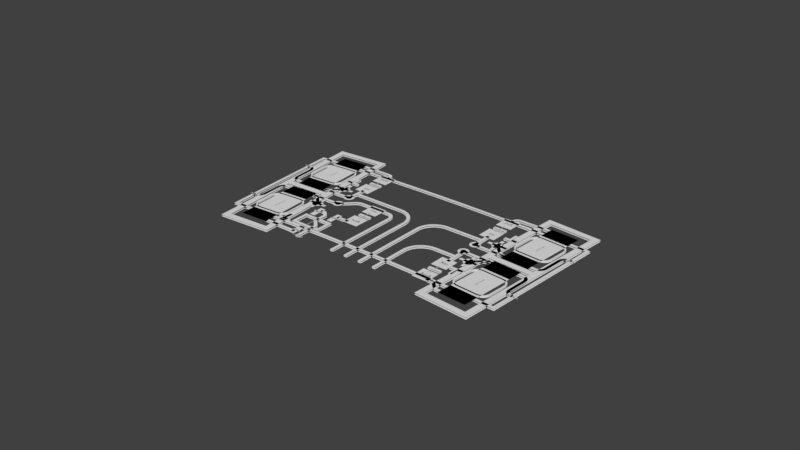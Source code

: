 # Source: config_uc.blend  (saved by Blender 2.91.10; exported with 4.5.12 LTS)
import bpy
from mathutils import Matrix  # noqa: F401  (used for matrix-valued properties, if any)

bpy.ops.wm.read_factory_settings(use_empty=True)
scene = bpy.context.scene
scene.name = 'Scene'

# ---- collections
col_top = bpy.data.collections.new('Top'); scene.collection.children.link(col_top)
col_gto = bpy.data.collections.new('GTO'); col_top.children.link(col_gto)
col_gts = bpy.data.collections.new('GTS'); col_top.children.link(col_gts)
col_gtl = bpy.data.collections.new('GTL'); col_top.children.link(col_gtl)
col_ctop = bpy.data.collections.new('Ctop'); col_top.children.link(col_ctop)
col_bottom = bpy.data.collections.new('Bottom'); scene.collection.children.link(col_bottom)
col_gbl = bpy.data.collections.new('GBL'); col_bottom.children.link(col_gbl)
col_gbs = bpy.data.collections.new('GBS'); col_bottom.children.link(col_gbs)
col_gbo = bpy.data.collections.new('GBO'); col_bottom.children.link(col_gbo)
col_cbottom = bpy.data.collections.new('Cbottom'); col_bottom.children.link(col_cbottom)
col_multi = bpy.data.collections.new('Multi'); scene.collection.children.link(col_multi)
col_mill = bpy.data.collections.new('Mill'); col_multi.children.link(col_mill)
col_drill = bpy.data.collections.new('Drill'); col_multi.children.link(col_drill)
col_g1 = bpy.data.collections.new('G1'); col_multi.children.link(col_g1)
col_g2 = bpy.data.collections.new('G2'); col_multi.children.link(col_g2)
col_lightbarrier = bpy.data.collections.new('LightBarrier'); col_multi.children.link(col_lightbarrier)
col_notes = bpy.data.collections.new('Notes'); scene.collection.children.link(col_notes)

# ---- world
world_world = bpy.data.worlds.new('World'); scene.world = world_world
world_world.color = (0.05088, 0.05088, 0.05088)
world_world.use_sun_shadow = False
world_world.sun_shadow_jitter_overblur = 0.0
world_world.cycles.sampling_method = 'MANUAL'

# ---- meshes
me_plane_006 = bpy.data.meshes.new('Plane.006')
me_plane_006.from_pydata([(-0.7688, -4.002, 0.0), (-0.7688, -4.002, -0.1), (-0.8124, 3.998, 0.0), (-0.8124, 3.998, -0.1), (-1.538, -4.008, 0.0), (-1.538, -4.008, -0.1), (-1.625, 3.991, 0.0), (-1.625, 3.991, -0.1), (-2.306, -4.019, 0.0), (-2.306, -4.019, -0.1), (-2.437, 3.98, 0.0), (-2.437, 3.98, -0.1), (-3.075, -4.034, 0.0), (-3.075, -4.034, -0.1), (-3.249, 3.965, 0.0), (-3.249, 3.965, -0.1), (-3.843, -4.052, 0.0), (-3.843, -4.052, -0.1), (-4.061, 3.945, 0.0), (-4.061, 3.945, -0.1), (-4.612, -4.075, 0.0), (-4.612, -4.075, -0.1), (-4.873, 3.92, 0.0), (-4.873, 3.92, -0.1), (-5.38, -4.103, 0.0), (-5.38, -4.103, -0.1), (-5.685, 3.892, 0.0), (-5.685, 3.892, -0.1), (-6.148, -4.134, 0.0), (-6.148, -4.134, -0.1), (-6.497, 3.858, 0.0), (-6.497, 3.858, -0.1), (-6.916, -4.17, 0.0), (-6.916, -4.17, -0.1), (-7.309, 3.821, 0.0), (-7.309, 3.821, -0.1), (-7.684, -4.209, 0.0), (-7.684, -4.209, -0.1), (-8.12, 3.779, 0.0), (-8.12, 3.779, -0.1), (-8.451, -4.253, 0.0), (-8.451, -4.253, -0.1), (-8.931, 3.732, 0.0), (-8.931, 3.732, -0.1), (-9.219, -4.302, 0.0), (-9.219, -4.302, -0.1), (-9.742, 3.681, 0.0), (-9.742, 3.681, -0.1), (0.0, -4.0, 0.0), (0.0, -4.0, -0.1), (0.0, 4.0, 0.0), (0.0, 4.0, -0.1), (0.7688, -4.002, 0.0), (0.7688, -4.002, -0.1), (0.8124, 3.998, 0.0), (0.8124, 3.998, -0.1), (1.538, -4.008, 0.0), (1.538, -4.008, -0.1), (1.625, 3.991, 0.0), (1.625, 3.991, -0.1), (2.306, -4.019, 0.0), (2.306, -4.019, -0.1), (2.437, 3.98, 0.0), (2.437, 3.98, -0.1), (3.075, -4.034, 0.0), (3.075, -4.034, -0.1), (3.249, 3.965, 0.0), (3.249, 3.965, -0.1), (3.843, -4.052, 0.0), (3.843, -4.052, -0.1), (4.061, 3.945, 0.0), (4.061, 3.945, -0.1), (4.612, -4.075, 0.0), (4.612, -4.075, -0.1), (4.873, 3.92, 0.0), (4.873, 3.92, -0.1), (5.38, -4.103, 0.0), (5.38, -4.103, -0.1), (5.685, 3.892, 0.0), (5.685, 3.892, -0.1), (6.148, -4.134, 0.0), (6.148, -4.134, -0.1), (6.497, 3.858, 0.0), (6.497, 3.858, -0.1), (6.916, -4.17, 0.0), (6.916, -4.17, -0.1), (7.309, 3.821, 0.0), (7.309, 3.821, -0.1), (7.684, -4.209, 0.0), (7.684, -4.209, -0.1), (8.12, 3.779, 0.0), (8.12, 3.779, -0.1), (8.451, -4.253, 0.0), (8.451, -4.253, -0.1), (8.931, 3.732, 0.0), (8.931, 3.732, -0.1), (9.219, -4.302, 0.0), (9.219, -4.302, -0.1), (9.742, 3.681, 0.0), (9.742, 3.681, -0.1)], [], [(51, 50, 2, 3), (49, 48, 0, 1), (3, 2, 6, 7), (1, 0, 4, 5), (7, 6, 10, 11), (5, 4, 8, 9), (11, 10, 14, 15), (9, 8, 12, 13), (15, 14, 18, 19), (13, 12, 16, 17), (19, 18, 22, 23), (17, 16, 20, 21), (23, 22, 26, 27), (21, 20, 24, 25), (27, 26, 30, 31), (25, 24, 28, 29), (31, 30, 34, 35), (29, 28, 32, 33), (35, 34, 38, 39), (33, 32, 36, 37), (39, 38, 42, 43), (37, 36, 40, 41), (43, 42, 46, 47), (41, 40, 44, 45), (44, 46, 47, 45), (51, 50, 54, 55), (49, 48, 52, 53), (55, 54, 58, 59), (53, 52, 56, 57), (59, 58, 62, 63), (57, 56, 60, 61), (63, 62, 66, 67), (61, 60, 64, 65), (67, 66, 70, 71), (65, 64, 68, 69), (71, 70, 74, 75), (69, 68, 72, 73), (75, 74, 78, 79), (73, 72, 76, 77), (79, 78, 82, 83), (77, 76, 80, 81), (83, 82, 86, 87), (81, 80, 84, 85), (87, 86, 90, 91), (85, 84, 88, 89), (91, 90, 94, 95), (89, 88, 92, 93), (95, 94, 98, 99), (93, 92, 96, 97), (96, 98, 99, 97)])
_uv = me_plane_006.uv_layers.new(name='UVMap')
_uv.uv.foreach_set('vector', [0.0, 0.0, 0.0, 0.0, 0.0, 0.0, 0.0, 0.0, 0.0, 0.0, 0.0, 0.0, 0.0, 0.0, 0.0, 0.0, 0.0, 0.0, 0.0, 0.0, 0.0, 0.0, 0.0, 0.0, 0.0, 0.0, 0.0, 0.0, 0.0, 0.0, 0.0, 0.0, 0.0, 0.0, 0.0, 0.0, 0.0, 0.0, 0.0, 0.0, 0.0, 0.0, 0.0, 0.0, 0.0, 0.0, 0.0, 0.0, 0.0, 0.0, 0.0, 0.0, 0.0, 0.0, 0.0, 0.0, 0.0, 0.0, 0.0, 0.0, 0.0, 0.0, 0.0, 0.0, 0.0, 0.0, 0.0, 0.0, 0.0, 0.0, 0.0, 0.0, 0.0, 0.0, 0.0, 0.0, 0.0, 0.0, 0.0, 0.0, 0.0, 0.0, 0.0, 0.0, 0.0, 0.0, 0.0, 0.0, 0.0, 0.0, 0.0, 0.0, 0.0, 0.0, 0.0, 0.0, 0.0, 0.0, 0.0, 0.0, 0.0, 0.0, 0.0, 0.0, 0.0, 0.0, 0.0, 0.0, 0.0, 0.0, 0.0, 0.0, 0.0, 0.0, 0.0, 0.0, 0.0, 0.0, 0.0, 0.0, 0.0, 0.0, 0.0, 0.0, 0.0, 0.0, 0.0, 0.0, 0.0, 0.0, 0.0, 0.0, 0.0, 0.0, 0.0, 0.0, 0.0, 0.0, 0.0, 0.0, 0.0, 0.0, 0.0, 0.0, 0.0, 0.0, 0.0, 0.0, 0.0, 0.0, 0.0, 0.0, 0.0, 0.0, 0.0, 0.0, 0.0, 0.0, 0.0, 0.0, 0.0, 0.0, 0.0, 0.0, 0.0, 0.0, 0.0, 0.0, 0.0, 0.0, 0.0, 0.0, 0.0, 0.0, 0.0, 0.0, 0.0, 0.0, 0.0, 0.0, 0.0, 0.0, 0.0, 0.0, 0.0, 0.0, 0.0, 0.0, 0.0, 0.0, 0.0, 0.0, 0.0, 0.0, 0.0, 0.0, 0.0, 0.0, 0.0, 0.0, 0.0, 0.0, 0.0, 0.0, 0.0, 0.0, 0.0, 0.0, 0.0, 0.0, 0.0, 0.0, 0.0, 0.0, 0.0, 0.0, 0.0, 0.0, 0.0, 0.0, 0.0, 0.0, 0.0, 0.0, 0.0, 0.0, 0.0, 0.0, 0.0, 0.0, 0.0, 0.0, 0.0, 0.0, 0.0, 0.0, 0.0, 0.0, 0.0, 0.0, 0.0, 0.0, 0.0, 0.0, 0.0, 0.0, 0.0, 0.0, 0.0, 0.0, 0.0, 0.0, 0.0, 0.0, 0.0, 0.0, 0.0, 0.0, 0.0, 0.0, 0.0, 0.0, 0.0, 0.0, 0.0, 0.0, 0.0, 0.0, 0.0, 0.0, 0.0, 0.0, 0.0, 0.0, 0.0, 0.0, 0.0, 0.0, 0.0, 0.0, 0.0, 0.0, 0.0, 0.0, 0.0, 0.0, 0.0, 0.0, 0.0, 0.0, 0.0, 0.0, 0.0, 0.0, 0.0, 0.0, 0.0, 0.0, 0.0, 0.0, 0.0, 0.0, 0.0, 0.0, 0.0, 0.0, 0.0, 0.0, 0.0, 0.0, 0.0, 0.0, 0.0, 0.0, 0.0, 0.0, 0.0, 0.0, 0.0, 0.0, 0.0, 0.0, 0.0, 0.0, 0.0, 0.0, 0.0, 0.0, 0.0, 0.0, 0.0, 0.0, 0.0, 0.0, 0.0, 0.0, 0.0, 0.0, 0.0, 0.0, 0.0, 0.0, 0.0, 0.0, 0.0, 0.0, 0.0, 0.0, 0.0, 0.0, 0.0, 0.0, 0.0, 0.0, 0.0, 0.0, 0.0, 0.0, 0.0, 0.0, 0.0, 0.0, 0.0, 0.0, 0.0, 0.0, 0.0, 0.0, 0.0, 0.0, 0.0, 0.0, 0.0, 0.0, 0.0, 0.0, 0.0, 0.0, 0.0, 0.0, 0.0, 0.0, 0.0, 0.0, 0.0, 0.0, 0.0, 0.0, 0.0, 0.0, 0.0, 0.0, 0.0, 0.0, 0.0, 0.0, 0.0, 0.0, 0.0, 0.0])
me_plane_006.use_remesh_fix_poles = True
me_plane_006.use_remesh_preserve_attributes = False
me_plane_006.use_mirror_vertex_groups = False
me_plane_006.update()
me_plane_004 = bpy.data.meshes.new('Plane.004')
me_plane_004.from_pydata([(-9.547, 2.191, 0.0), (-9.547, 2.191, -0.1), (-9.443, 2.184, 0.0), (-9.443, 2.184, -0.1), (-9.344, 2.151, 0.0), (-9.344, 2.151, -0.1), (-9.257, 2.094, 0.0), (-9.257, 2.094, -0.1), (-9.188, 2.015, 0.0), (-9.188, 2.015, -0.1), (-9.141, 1.922, 0.0), (-9.141, 1.922, -0.1), (-9.12, 1.82, 0.0), (-9.12, 1.82, -0.1), (-9.647, 2.184, 0.0), (-9.647, 2.184, -0.1), (-9.22, -2.798, 0.0), (-9.22, -2.798, -0.1), (-9.118, -2.777, 0.0), (-9.118, -2.777, -0.1), (-9.024, -2.731, 0.0), (-9.024, -2.731, -0.1), (-8.946, -2.662, 0.0), (-8.946, -2.662, -0.1), (-8.888, -2.575, 0.0), (-8.888, -2.575, -0.1), (-8.855, -2.476, 0.0), (-8.855, -2.476, -0.1), (-8.849, -2.371, 0.0), (-8.849, -2.371, -0.1), (-9.32, -2.805, 0.0), (-9.32, -2.805, -0.1), (-8.612, 0.2437, 0.0), (-8.612, 0.2437, -0.1), (-8.716, 0.25, 0.0), (-8.716, 0.25, -0.1), (-8.815, 0.2832, 0.0), (-8.815, 0.2832, -0.1), (-8.902, 0.3408, 0.0), (-8.902, 0.3408, -0.1), (-8.971, 0.419, 0.0), (-8.971, 0.419, -0.1), (-9.018, 0.5124, 0.0), (-9.018, 0.5124, -0.1), (-9.039, 0.6148, 0.0), (-9.039, 0.6148, -0.1), (-8.92, -1.18, 0.0), (-8.92, -1.18, -0.1), (-8.914, -1.076, 0.0), (-8.914, -1.076, -0.1), (-8.881, -0.9766, 0.0), (-8.881, -0.9766, -0.1), (-8.823, -0.8895, 0.0), (-8.823, -0.8895, -0.1), (-8.745, -0.8203, 0.0), (-8.745, -0.8203, -0.1), (-8.651, -0.7737, 0.0), (-8.651, -0.7737, -0.1), (-8.549, -0.7529, 0.0), (-8.549, -0.7529, -0.1), (-7.344, 0.3133, 0.0), (-7.344, 0.3133, -0.1), (-7.29, -0.6838, 0.0), (-7.29, -0.6838, -0.1), (-6.076, 0.3718, 0.0), (-6.076, 0.3718, -0.1), (-6.03, -0.6257, 0.0), (-6.03, -0.6257, -0.1), (-4.6, 0.42, 0.0), (-4.6, 0.42, -0.1), (-4.6, -0.57, 0.0), (-4.6, -0.57, -0.1), (9.547, 2.191, 0.0), (9.547, 2.191, -0.1), (9.443, 2.184, 0.0), (9.443, 2.184, -0.1), (9.344, 2.151, 0.0), (9.344, 2.151, -0.1), (9.257, 2.094, 0.0), (9.257, 2.094, -0.1), (9.188, 2.015, 0.0), (9.188, 2.015, -0.1), (9.141, 1.922, 0.0), (9.141, 1.922, -0.1), (9.12, 1.82, 0.0), (9.12, 1.82, -0.1), (9.647, 2.184, 0.0), (9.647, 2.184, -0.1), (9.22, -2.798, 0.0), (9.22, -2.798, -0.1), (9.118, -2.777, 0.0), (9.118, -2.777, -0.1), (9.024, -2.731, 0.0), (9.024, -2.731, -0.1), (8.946, -2.662, 0.0), (8.946, -2.662, -0.1), (8.888, -2.575, 0.0), (8.888, -2.575, -0.1), (8.855, -2.476, 0.0), (8.855, -2.476, -0.1), (8.849, -2.371, 0.0), (8.849, -2.371, -0.1), (9.32, -2.805, 0.0), (9.32, -2.805, -0.1), (8.612, 0.2437, 0.0), (8.612, 0.2437, -0.1), (8.716, 0.25, 0.0), (8.716, 0.25, -0.1), (8.815, 0.2832, 0.0), (8.815, 0.2832, -0.1), (8.902, 0.3408, 0.0), (8.902, 0.3408, -0.1), (8.971, 0.419, 0.0), (8.971, 0.419, -0.1), (9.018, 0.5124, 0.0), (9.018, 0.5124, -0.1), (9.039, 0.6148, 0.0), (9.039, 0.6148, -0.1), (8.92, -1.18, 0.0), (8.92, -1.18, -0.1), (8.914, -1.076, 0.0), (8.914, -1.076, -0.1), (8.881, -0.9766, 0.0), (8.881, -0.9766, -0.1), (8.823, -0.8895, 0.0), (8.823, -0.8895, -0.1), (8.745, -0.8203, 0.0), (8.745, -0.8203, -0.1), (8.651, -0.7737, 0.0), (8.651, -0.7737, -0.1), (8.549, -0.7529, 0.0), (8.549, -0.7529, -0.1), (7.344, 0.3133, 0.0), (7.344, 0.3133, -0.1), (7.29, -0.6838, 0.0), (7.29, -0.6838, -0.1), (6.076, 0.3718, 0.0), (6.076, 0.3718, -0.1), (6.03, -0.6257, 0.0), (6.03, -0.6257, -0.1), (4.6, 0.42, 0.0), (4.6, 0.42, -0.1), (4.6, -0.57, 0.0), (4.6, -0.57, -0.1)], [], [(0, 1, 3, 2), (2, 3, 5, 4), (4, 5, 7, 6), (6, 7, 9, 8), (8, 9, 11, 10), (10, 11, 13, 12), (1, 0, 14, 15), (13, 45, 44, 12), (16, 17, 19, 18), (18, 19, 21, 20), (20, 21, 23, 22), (22, 23, 25, 24), (24, 25, 27, 26), (26, 27, 29, 28), (17, 16, 30, 31), (29, 47, 46, 28), (32, 33, 35, 34), (34, 35, 37, 36), (36, 37, 39, 38), (38, 39, 41, 40), (40, 41, 43, 42), (42, 43, 45, 44), (46, 47, 49, 48), (48, 49, 51, 50), (50, 51, 53, 52), (52, 53, 55, 54), (54, 55, 57, 56), (56, 57, 59, 58), (58, 59, 63, 62), (33, 32, 60, 61), (62, 63, 67, 66), (61, 60, 64, 65), (66, 67, 71, 70), (65, 64, 68, 69), (72, 73, 75, 74), (74, 75, 77, 76), (76, 77, 79, 78), (78, 79, 81, 80), (80, 81, 83, 82), (82, 83, 85, 84), (73, 72, 86, 87), (85, 117, 116, 84), (88, 89, 91, 90), (90, 91, 93, 92), (92, 93, 95, 94), (94, 95, 97, 96), (96, 97, 99, 98), (98, 99, 101, 100), (89, 88, 102, 103), (101, 119, 118, 100), (104, 105, 107, 106), (106, 107, 109, 108), (108, 109, 111, 110), (110, 111, 113, 112), (112, 113, 115, 114), (114, 115, 117, 116), (118, 119, 121, 120), (120, 121, 123, 122), (122, 123, 125, 124), (124, 125, 127, 126), (126, 127, 129, 128), (128, 129, 131, 130), (130, 131, 135, 134), (105, 104, 132, 133), (134, 135, 139, 138), (133, 132, 136, 137), (138, 139, 143, 142), (137, 136, 140, 141)])
_uv = me_plane_004.uv_layers.new(name='UVMap')
_uv.uv.foreach_set('vector', [0.0, 0.0, 0.0, 0.0, 0.0, 0.0, 0.0, 0.0, 0.0, 0.0, 0.0, 0.0, 0.0, 0.0, 0.0, 0.0, 0.0, 0.0, 0.0, 0.0, 0.0, 0.0, 0.0, 0.0, 0.0, 0.0, 0.0, 0.0, 0.0, 0.0, 0.0, 0.0, 0.0, 0.0, 0.0, 0.0, 0.0, 0.0, 0.0, 0.0, 0.0, 0.0, 0.0, 0.0, 0.0, 0.0, 0.0, 0.0, 0.0, 0.0, 0.0, 0.0, 0.0, 0.0, 0.0, 0.0, 0.0, 0.0, 0.0, 0.0, 0.0, 0.0, 0.0, 0.0, 0.0, 0.0, 0.0, 0.0, 0.0, 0.0, 0.0, 0.0, 0.0, 0.0, 0.0, 0.0, 0.0, 0.0, 0.0, 0.0, 0.0, 0.0, 0.0, 0.0, 0.0, 0.0, 0.0, 0.0, 0.0, 0.0, 0.0, 0.0, 0.0, 0.0, 0.0, 0.0, 0.0, 0.0, 0.0, 0.0, 0.0, 0.0, 0.0, 0.0, 0.0, 0.0, 0.0, 0.0, 0.0, 0.0, 0.0, 0.0, 0.0, 0.0, 0.0, 0.0, 0.0, 0.0, 0.0, 0.0, 0.0, 0.0, 0.0, 0.0, 0.0, 0.0, 0.0, 0.0, 0.0, 0.0, 0.0, 0.0, 0.0, 0.0, 0.0, 0.0, 0.0, 0.0, 0.0, 0.0, 0.0, 0.0, 0.0, 0.0, 0.0, 0.0, 0.0, 0.0, 0.0, 0.0, 0.0, 0.0, 0.0, 0.0, 0.0, 0.0, 0.0, 0.0, 0.0, 0.0, 0.0, 0.0, 0.0, 0.0, 0.0, 0.0, 0.0, 0.0, 0.0, 0.0, 0.0, 0.0, 0.0, 0.0, 0.0, 0.0, 0.0, 0.0, 0.0, 0.0, 0.0, 0.0, 0.0, 0.0, 0.0, 0.0, 0.0, 0.0, 0.0, 0.0, 0.0, 0.0, 0.0, 0.0, 0.0, 0.0, 0.0, 0.0, 0.0, 0.0, 0.0, 0.0, 0.0, 0.0, 0.0, 0.0, 0.0, 0.0, 0.0, 0.0, 0.0, 0.0, 0.0, 0.0, 0.0, 0.0, 0.0, 0.0, 0.0, 0.0, 0.0, 0.0, 0.0, 0.0, 0.0, 0.0, 0.0, 0.0, 0.0, 0.0, 0.0, 0.0, 0.0, 0.0, 0.0, 0.0, 0.0, 0.0, 0.0, 0.0, 0.0, 0.0, 0.0, 0.0, 0.0, 0.0, 0.0, 0.0, 0.0, 0.0, 0.0, 0.0, 0.0, 0.0, 0.0, 0.0, 0.0, 0.0, 0.0, 0.0, 0.0, 0.0, 0.0, 0.0, 0.0, 0.0, 0.0, 0.0, 0.0, 0.0, 0.0, 0.0, 0.0, 0.0, 0.0, 0.0, 0.0, 0.0, 0.0, 0.0, 0.0, 0.0, 0.0, 0.0, 0.0, 0.0, 0.0, 0.0, 0.0, 0.0, 0.0, 0.0, 0.0, 0.0, 0.0, 0.0, 0.0, 0.0, 0.0, 0.0, 0.0, 0.0, 0.0, 0.0, 0.0, 0.0, 0.0, 0.0, 0.0, 0.0, 0.0, 0.0, 0.0, 0.0, 0.0, 0.0, 0.0, 0.0, 0.0, 0.0, 0.0, 0.0, 0.0, 0.0, 0.0, 0.0, 0.0, 0.0, 0.0, 0.0, 0.0, 0.0, 0.0, 0.0, 0.0, 0.0, 0.0, 0.0, 0.0, 0.0, 0.0, 0.0, 0.0, 0.0, 0.0, 0.0, 0.0, 0.0, 0.0, 0.0, 0.0, 0.0, 0.0, 0.0, 0.0, 0.0, 0.0, 0.0, 0.0, 0.0, 0.0, 0.0, 0.0, 0.0, 0.0, 0.0, 0.0, 0.0, 0.0, 0.0, 0.0, 0.0, 0.0, 0.0, 0.0, 0.0, 0.0, 0.0, 0.0, 0.0, 0.0, 0.0, 0.0, 0.0, 0.0, 0.0, 0.0, 0.0, 0.0, 0.0, 0.0, 0.0, 0.0, 0.0, 0.0, 0.0, 0.0, 0.0, 0.0, 0.0, 0.0, 0.0, 0.0, 0.0, 0.0, 0.0, 0.0, 0.0, 0.0, 0.0, 0.0, 0.0, 0.0, 0.0, 0.0, 0.0, 0.0, 0.0, 0.0, 0.0, 0.0, 0.0, 0.0, 0.0, 0.0, 0.0, 0.0, 0.0, 0.0, 0.0, 0.0, 0.0, 0.0, 0.0, 0.0, 0.0, 0.0, 0.0, 0.0, 0.0, 0.0, 0.0, 0.0, 0.0, 0.0, 0.0, 0.0, 0.0, 0.0, 0.0, 0.0, 0.0, 0.0, 0.0, 0.0, 0.0, 0.0, 0.0, 0.0, 0.0, 0.0, 0.0, 0.0, 0.0, 0.0, 0.0, 0.0, 0.0, 0.0, 0.0, 0.0, 0.0, 0.0, 0.0, 0.0, 0.0, 0.0, 0.0, 0.0, 0.0, 0.0, 0.0, 0.0, 0.0, 0.0, 0.0, 0.0, 0.0, 0.0, 0.0, 0.0, 0.0, 0.0, 0.0, 0.0, 0.0, 0.0, 0.0, 0.0, 0.0, 0.0, 0.0, 0.0, 0.0, 0.0, 0.0, 0.0, 0.0, 0.0, 0.0, 0.0, 0.0, 0.0, 0.0, 0.0, 0.0, 0.0, 0.0, 0.0, 0.0, 0.0, 0.0, 0.0, 0.0, 0.0, 0.0, 0.0, 0.0, 0.0, 0.0, 0.0, 0.0, 0.0, 0.0, 0.0, 0.0, 0.0, 0.0, 0.0, 0.0, 0.0, 0.0, 0.0, 0.0])
me_plane_004.use_remesh_fix_poles = True
me_plane_004.use_remesh_preserve_attributes = False
me_plane_004.use_mirror_vertex_groups = False
me_plane_004.update()
me_plane_010 = bpy.data.meshes.new('Plane.010')
me_plane_010.from_pydata([(-6.114, 0.6141, -0.1), (-6.114, 0.6141, 0.0), (-5.5, -1.33, 0.0), (-5.5, -1.33, -0.1), (-6.7, -0.53, 0.0), (-6.7, -0.53, -0.1), (-4.6, 0.42, 0.0), (-4.6, 0.42, -0.1), (-4.6, 1.7, -0.1), (-4.6, 1.7, 0.0), (-4.6, 3.9, -0.1), (-4.6, 3.9, 0.0), (-4.1, -4.7, -0.1), (-4.1, -4.7, 0.0), (-6.4, -4.7, 0.0), (-6.4, -4.7, -0.1), (-4.7, -1.9, 0.0), (-4.7, -1.9, -0.1), (-4.1, -2.2, 0.0), (-4.1, -2.2, -0.1), (-4.4, -1.9, -0.1), (-4.4, -1.9, 0.0), (-4.1, -3.0, 0.0), (-4.1, -3.0, -0.1), (-3.6, -3.5, 0.0), (-3.6, -3.5, -0.1), (-3.6, -5.0, 0.0), (-3.6, -5.0, -0.1), (-3.4, -1.9, 0.0), (-3.4, -1.9, -0.1), (-2.6, -1.9, 0.0), (-2.6, -1.9, -0.1), (-3.45, 0.3, 0.0), (-3.45, 0.3, -0.1), (-1.5, 0.3, 0.0), (-1.5, 0.3, -0.1), (2.052, 1.091, -0.1), (2.052, 1.091, 0.0), (4.6, 1.1, -0.1), (4.6, 1.1, 0.0), (4.9, 4.4, 0.0), (4.9, 4.4, -0.1), (4.6, -2.0, 0.0), (4.6, -2.0, -0.1), (4.6, -0.6, -0.1), (4.6, -0.6, 0.0), (6.7, -0.53, -0.1), (6.7, -0.53, 0.0), (5.5, -1.33, -0.1), (5.5, -1.33, 0.0), (4.9, -4.2, 0.0), (4.9, -4.2, -0.1), (5.2, -4.2, 0.0), (5.2, -4.2, -0.1), (6.03, -4.7, -0.1), (6.03, -4.7, 0.0), (6.3, -4.7, -0.1), (6.3, -4.7, 0.0), (-1.0, -5.0, 0.0), (-1.0, -5.0, -0.1), (1.633e-05, -5.0, 0.0), (1.633e-05, -5.0, -0.1), (-1.2, 1.1, 0.0), (-1.2, 1.1, -0.1), (-4.6, 1.1, 0.0), (-4.6, 1.1, -0.1), (2.2, 1.1, -0.1), (2.2, 1.1, 0.0), (1.0, -5.0, -0.1), (1.0, -5.0, 0.0), (4.6, 1.7, 0.0), (4.6, 1.7, -0.1), (4.6, 0.42, -0.1), (4.6, 0.42, 0.0), (2.0, -5.0, 0.0), (2.0, -5.0, -0.1), (4.6, -1.3, 0.0), (4.6, -1.3, -0.1), (-1.402, 0.2904, 0.0), (-1.402, 0.2904, -0.1), (-1.309, 0.2619, 0.0), (-1.309, 0.2619, -0.1), (-1.222, 0.2157, 0.0), (-1.222, 0.2157, -0.1), (-1.146, 0.1535, 0.0), (-1.146, 0.1535, -0.1), (-1.084, 0.07777, 0.0), (-1.084, 0.07777, -0.1), (-1.038, -0.008675, 0.0), (-1.038, -0.008675, -0.1), (-1.01, -0.1025, 0.0), (-1.01, -0.1025, -0.1), (-1.0, -0.2, 0.0), (-1.0, -0.2, -0.1), (-1.052, 1.091, 0.0), (-1.052, 1.091, -0.1), (-0.9063, 1.063, 0.0), (-0.9063, 1.063, -0.1), (-0.7651, 1.018, 0.0), (-0.7651, 1.018, -0.1), (-0.6305, 0.9562, 0.0), (-0.6305, 0.9562, -0.1), (-0.5046, 0.8779, 0.0), (-0.5046, 0.8779, -0.1), (-0.3893, 0.7847, 0.0), (-0.3893, 0.7847, -0.1), (-0.2864, 0.678, 0.0), (-0.2864, 0.678, -0.1), (-0.1974, 0.5594, 0.0), (-0.1974, 0.5594, -0.1), (-0.1237, 0.4307, 0.0), (-0.1237, 0.4307, -0.1), (-0.06652, 0.294, 0.0), (-0.06652, 0.294, -0.1), (-0.02659, 0.1512, 0.0), (-0.02659, 0.1512, -0.1), (-0.004568, 0.004569, 0.0), (-0.004568, 0.004569, -0.1), (1.906, 1.063, 0.0), (1.906, 1.063, -0.1), (1.765, 1.018, 0.0), (1.765, 1.018, -0.1), (1.63, 0.9562, 0.0), (1.63, 0.9562, -0.1), (1.505, 0.8779, 0.0), (1.505, 0.8779, -0.1), (1.389, 0.7847, 0.0), (1.389, 0.7847, -0.1), (1.286, 0.678, 0.0), (1.286, 0.678, -0.1), (1.197, 0.5594, 0.0), (1.197, 0.5594, -0.1), (1.124, 0.4307, 0.0), (1.124, 0.4307, -0.1), (1.067, 0.294, 0.0), (1.067, 0.294, -0.1), (1.027, 0.1512, 0.0), (1.027, 0.1512, -0.1), (1.005, 0.004569, 0.0), (1.005, 0.004569, -0.1), (3.052, -1.309, -0.1), (3.052, -1.309, 0.0), (3.2, -1.3, -0.1), (3.2, -1.3, 0.0), (2.906, -1.336, 0.0), (2.906, -1.336, -0.1), (2.765, -1.382, 0.0), (2.765, -1.382, -0.1), (2.63, -1.444, 0.0), (2.63, -1.444, -0.1), (2.505, -1.522, 0.0), (2.505, -1.522, -0.1), (2.389, -1.615, 0.0), (2.389, -1.615, -0.1), (2.286, -1.722, 0.0), (2.286, -1.722, -0.1), (2.197, -1.841, 0.0), (2.197, -1.841, -0.1), (2.124, -1.969, 0.0), (2.124, -1.969, -0.1), (2.067, -2.106, 0.0), (2.067, -2.106, -0.1), (2.027, -2.249, 0.0), (2.027, -2.249, -0.1), (2.0, -2.4, 0.0), (2.0, -2.4, -0.1), (7.0, 4.4, -0.1), (7.0, 4.4, 0.0), (-3.529, 0.2949, 0.0), (-3.529, 0.2949, -0.1), (-3.606, 0.2796, 0.0), (-3.606, 0.2796, -0.1), (-3.68, 0.2543, 0.0), (-3.68, 0.2543, -0.1), (-3.75, 0.2196, 0.0), (-3.75, 0.2196, -0.1), (-3.816, 0.176, 0.0), (-3.816, 0.176, -0.1), (-3.875, 0.1243, 0.0), (-3.875, 0.1243, -0.1), (-4.6, -0.6, 0.0), (-4.6, -0.6, -0.1), (-6.185, 0.5502, -0.1), (-6.185, 0.5502, 0.0), (-6.261, 0.4935, -0.1), (-6.261, 0.4935, 0.0), (-6.343, 0.4446, -0.1), (-6.343, 0.4446, 0.0), (-6.429, 0.4039, -0.1), (-6.429, 0.4039, 0.0), (-6.518, 0.3718, -0.1), (-6.518, 0.3718, 0.0), (-6.611, 0.3487, -0.1), (-6.611, 0.3487, 0.0), (-6.705, 0.3347, -0.1), (-6.705, 0.3347, 0.0), (-5.6, 1.13, 0.0), (-5.6, 1.13, -0.1), (-6.605, -0.5347, 0.0), (-6.605, -0.5347, -0.1), (-6.511, -0.5487, 0.0), (-6.511, -0.5487, -0.1), (-6.418, -0.5718, 0.0), (-6.418, -0.5718, -0.1), (-6.329, -0.6039, 0.0), (-6.329, -0.6039, -0.1), (-6.243, -0.6446, 0.0), (-6.243, -0.6446, -0.1), (-6.161, -0.6935, 0.0), (-6.161, -0.6935, -0.1), (-6.085, -0.7502, 0.0), (-6.085, -0.7502, -0.1), (-6.014, -0.8141, 0.0), (-6.014, -0.8141, -0.1), (6.605, -0.5347, 0.0), (6.605, -0.5347, -0.1), (6.511, -0.5487, 0.0), (6.511, -0.5487, -0.1), (6.418, -0.5718, 0.0), (6.418, -0.5718, -0.1), (6.329, -0.6039, 0.0), (6.329, -0.6039, -0.1), (6.243, -0.6446, 0.0), (6.243, -0.6446, -0.1), (6.161, -0.6935, 0.0), (6.161, -0.6935, -0.1), (6.085, -0.7502, 0.0), (6.085, -0.7502, -0.1), (6.014, -0.8141, 0.0), (6.014, -0.8141, -0.1), (-4.6, 4.1, -0.1), (-4.6, 4.1, 0.0), (-4.61, 4.178, -0.1), (-4.61, 4.178, 0.0), (-4.64, 4.25, -0.1), (-4.64, 4.25, 0.0), (-4.688, 4.312, -0.1), (-4.688, 4.312, 0.0), (-4.75, 4.36, -0.1), (-4.75, 4.36, 0.0), (-4.822, 4.39, -0.1), (-4.822, 4.39, 0.0), (-7.0, 4.4, 0.0), (-7.0, 4.4, -0.1), (-4.9, 4.4, -0.1), (-4.9, 4.4, 0.0), (5.263, -4.205, 0.0), (5.263, -4.205, -0.1), (5.324, -4.22, 0.0), (5.324, -4.22, -0.1), (5.382, -4.244, 0.0), (5.382, -4.244, -0.1), (5.435, -4.276, 0.0), (5.435, -4.276, -0.1), (5.483, -4.317, 0.0), (5.483, -4.317, -0.1), (5.967, -4.695, 0.0), (5.967, -4.695, -0.1), (5.906, -4.68, 0.0), (5.906, -4.68, -0.1), (5.848, -4.656, 0.0), (5.848, -4.656, -0.1), (5.795, -4.624, 0.0), (5.795, -4.624, -0.1), (5.747, -4.583, 0.0), (5.747, -4.583, -0.1), (5.6, 1.13, -0.1), (5.6, 1.13, 0.0), (6.705, 0.3347, 0.0), (6.705, 0.3347, -0.1), (6.611, 0.3487, 0.0), (6.611, 0.3487, -0.1), (6.518, 0.3718, 0.0), (6.518, 0.3718, -0.1), (6.429, 0.4039, 0.0), (6.429, 0.4039, -0.1), (6.343, 0.4446, 0.0), (6.343, 0.4446, -0.1), (6.261, 0.4935, 0.0), (6.261, 0.4935, -0.1), (6.185, 0.5502, 0.0), (6.185, 0.5502, -0.1), (6.114, 0.6141, 0.0), (6.114, 0.6141, -0.1), (4.822, 4.39, 0.0), (4.822, 4.39, -0.1), (4.75, 4.36, 0.0), (4.75, 4.36, -0.1), (4.688, 4.312, 0.0), (4.688, 4.312, -0.1), (4.64, 4.25, 0.0), (4.64, 4.25, -0.1), (4.61, 4.178, 0.0), (4.61, 4.178, -0.1), (4.6, 4.1, 0.0), (4.6, 4.1, -0.1), (4.6, 3.9, 0.0), (4.6, 3.9, -0.1)], [], [(2, 3, 213, 212), (7, 6, 64, 65), (14, 15, 12, 13), (17, 16, 21, 20), (20, 21, 18, 19), (19, 18, 22, 23), (23, 22, 24, 25), (25, 24, 26, 27), (28, 29, 31, 30), (32, 33, 35, 34), (66, 67, 37, 36), (40, 41, 166, 167), (42, 43, 77, 76), (49, 48, 229, 228), (50, 51, 53, 52), (57, 56, 54, 55), (54, 55, 256, 257), (62, 63, 65, 64), (65, 64, 9, 8), (38, 39, 70, 71), (67, 66, 38, 39), (72, 73, 39, 38), (36, 37, 118, 119), (164, 74, 75, 165), (143, 142, 77, 76), (76, 77, 44, 45), (34, 35, 79, 78), (78, 79, 81, 80), (80, 81, 83, 82), (82, 83, 85, 84), (84, 85, 87, 86), (86, 87, 89, 88), (88, 89, 91, 90), (90, 91, 93, 92), (59, 58, 92, 93), (63, 62, 94, 95), (95, 94, 96, 97), (97, 96, 98, 99), (99, 98, 100, 101), (101, 100, 102, 103), (103, 102, 104, 105), (105, 104, 106, 107), (107, 106, 108, 109), (109, 108, 110, 111), (111, 110, 112, 113), (113, 112, 114, 115), (115, 114, 116, 117), (61, 117, 116, 60), (119, 118, 120, 121), (121, 120, 122, 123), (123, 122, 124, 125), (125, 124, 126, 127), (127, 126, 128, 129), (129, 128, 130, 131), (131, 130, 132, 133), (133, 132, 134, 135), (135, 134, 136, 137), (137, 136, 138, 139), (68, 139, 138, 69), (142, 143, 141, 140), (140, 141, 144, 145), (145, 144, 146, 147), (147, 146, 148, 149), (149, 148, 150, 151), (151, 150, 152, 153), (153, 152, 154, 155), (155, 154, 156, 157), (157, 156, 158, 159), (159, 158, 160, 161), (161, 160, 162, 163), (163, 162, 164, 165), (33, 32, 168, 169), (169, 168, 170, 171), (171, 170, 172, 173), (173, 172, 174, 175), (175, 174, 176, 177), (177, 176, 178, 179), (179, 178, 180, 181), (182, 183, 1, 0), (184, 185, 183, 182), (186, 187, 185, 184), (188, 189, 187, 186), (190, 191, 189, 188), (192, 193, 191, 190), (194, 195, 193, 192), (196, 197, 0, 1), (5, 4, 198, 199), (199, 198, 200, 201), (201, 200, 202, 203), (203, 202, 204, 205), (205, 204, 206, 207), (207, 206, 208, 209), (209, 208, 210, 211), (211, 210, 212, 213), (46, 47, 214, 215), (215, 214, 216, 217), (217, 216, 218, 219), (219, 218, 220, 221), (221, 220, 222, 223), (223, 222, 224, 225), (225, 224, 226, 227), (227, 226, 228, 229), (232, 233, 231, 230), (234, 235, 233, 232), (236, 237, 235, 234), (238, 239, 237, 236), (240, 241, 239, 238), (244, 245, 241, 240), (245, 244, 243, 242), (230, 231, 11, 10), (53, 52, 246, 247), (247, 246, 248, 249), (249, 248, 250, 251), (251, 250, 252, 253), (253, 252, 254, 255), (257, 256, 258, 259), (259, 258, 260, 261), (261, 260, 262, 263), (263, 262, 264, 265), (254, 264, 265, 255), (267, 266, 283, 282), (269, 268, 270, 271), (271, 270, 272, 273), (273, 272, 274, 275), (275, 274, 276, 277), (277, 276, 278, 279), (279, 278, 280, 281), (281, 280, 282, 283), (41, 40, 284, 285), (285, 284, 286, 287), (287, 286, 288, 289), (289, 288, 290, 291), (291, 290, 292, 293), (293, 292, 294, 295), (295, 294, 296, 297)])
_uv = me_plane_010.uv_layers.new(name='UVMap')
_uv.uv.foreach_set('vector', [0.0, 0.0, 0.0, 0.0, 0.0, 0.0, 0.0, 0.0, 0.0, 0.0, 0.0, 0.0, 0.0, 0.0, 0.0, 0.0, 0.0, 0.0, 0.0, 0.0, 0.0, 0.0, 0.0, 0.0, 0.0, 0.0, 0.0, 0.0, 0.0, 0.0, 0.0, 0.0, 0.0, 0.0, 0.0, 0.0, 0.0, 0.0, 0.0, 0.0, 0.0, 0.0, 0.0, 0.0, 0.0, 0.0, 0.0, 0.0, 0.0, 0.0, 0.0, 0.0, 0.0, 0.0, 0.0, 0.0, 0.0, 0.0, 0.0, 0.0, 0.0, 0.0, 0.0, 0.0, 0.0, 0.0, 0.0, 0.0, 0.0, 0.0, 0.0, 0.0, 0.0, 0.0, 0.0, 0.0, 0.0, 0.0, 0.0, 0.0, 0.0, 0.0, 0.0, 0.0, 0.0, 0.0, 0.0, 0.0, 0.0, 0.0, 0.0, 0.0, 0.0, 0.0, 0.0, 0.0, 0.0, 0.0, 0.0, 0.0, 0.0, 0.0, 0.0, 0.0, 0.0, 0.0, 0.0, 0.0, 0.0, 0.0, 0.0, 0.0, 0.0, 0.0, 0.0, 0.0, 0.0, 0.0, 0.0, 0.0, 0.0, 0.0, 0.0, 0.0, 0.0, 0.0, 0.0, 0.0, 0.0, 0.0, 0.0, 0.0, 0.0, 0.0, 0.0, 0.0, 0.0, 0.0, 0.0, 0.0, 0.0, 0.0, 0.0, 0.0, 0.0, 0.0, 0.0, 0.0, 0.0, 0.0, 0.0, 0.0, 0.0, 0.0, 0.0, 0.0, 0.0, 0.0, 0.0, 0.0, 0.0, 0.0, 0.0, 0.0, 0.0, 0.0, 0.0, 0.0, 0.0, 0.0, 0.0, 0.0, 0.0, 0.0, 0.0, 0.0, 0.0, 0.0, 0.0, 0.0, 0.0, 0.0, 0.0, 0.0, 0.0, 0.0, 0.0, 0.0, 0.0, 0.0, 0.0, 0.0, 0.0, 0.0, 0.0, 0.0, 0.0, 0.0, 0.0, 0.0, 0.0, 0.0, 0.0, 0.0, 0.0, 0.0, 0.0, 0.0, 0.0, 0.0, 0.0, 0.0, 0.0, 0.0, 0.0, 0.0, 0.0, 0.0, 0.0, 0.0, 0.0, 0.0, 0.0, 0.0, 0.0, 0.0, 0.0, 0.0, 0.0, 0.0, 0.0, 0.0, 0.0, 0.0, 0.0, 0.0, 0.0, 0.0, 0.0, 0.0, 0.0, 0.0, 0.0, 0.0, 0.0, 0.0, 0.0, 0.0, 0.0, 0.0, 0.0, 0.0, 0.0, 0.0, 0.0, 0.0, 0.0, 0.0, 0.0, 0.0, 0.0, 0.0, 0.0, 0.0, 0.0, 0.0, 0.0, 0.0, 0.0, 0.0, 0.0, 0.0, 0.0, 0.0, 0.0, 0.0, 0.0, 0.0, 0.0, 0.0, 0.0, 0.0, 0.0, 0.0, 0.0, 0.0, 0.0, 0.0, 0.0, 0.0, 0.0, 0.0, 0.0, 0.0, 0.0, 0.0, 0.0, 0.0, 0.0, 0.0, 0.0, 0.0, 0.0, 0.0, 0.0, 0.0, 0.0, 0.0, 0.0, 0.0, 0.0, 0.0, 0.0, 0.0, 0.0, 0.0, 0.0, 0.0, 0.0, 0.0, 0.0, 0.0, 0.0, 0.0, 0.0, 0.0, 0.0, 0.0, 0.0, 0.0, 0.0, 0.0, 0.0, 0.0, 0.0, 0.0, 0.0, 0.0, 0.0, 0.0, 0.0, 0.0, 0.0, 0.0, 0.0, 0.0, 0.0, 0.0, 0.0, 0.0, 0.0, 0.0, 0.0, 0.0, 0.0, 0.0, 0.0, 0.0, 0.0, 0.0, 0.0, 0.0, 0.0, 0.0, 0.0, 0.0, 0.0, 0.0, 0.0, 0.0, 0.0, 0.0, 0.0, 0.0, 0.0, 0.0, 0.0, 0.0, 0.0, 0.0, 0.0, 0.0, 0.0, 0.0, 0.0, 0.0, 0.0, 0.0, 0.0, 0.0, 0.0, 0.0, 0.0, 0.0, 0.0, 0.0, 0.0, 0.0, 0.0, 0.0, 0.0, 0.0, 0.0, 0.0, 0.0, 0.0, 0.0, 0.0, 0.0, 0.0, 0.0, 0.0, 0.0, 0.0, 0.0, 0.0, 0.0, 0.0, 0.0, 0.0, 0.0, 0.0, 0.0, 0.0, 0.0, 0.0, 0.0, 0.0, 0.0, 0.0, 0.0, 0.0, 0.0, 0.0, 0.0, 0.0, 0.0, 0.0, 0.0, 0.0, 0.0, 0.0, 0.0, 0.0, 0.0, 0.0, 0.0, 0.0, 0.0, 0.0, 0.0, 0.0, 0.0, 0.0, 0.0, 0.0, 0.0, 0.0, 0.0, 0.0, 0.0, 0.0, 0.0, 0.0, 0.0, 0.0, 0.0, 0.0, 0.0, 0.0, 0.0, 0.0, 0.0, 0.0, 0.0, 0.0, 0.0, 0.0, 0.0, 0.0, 0.0, 0.0, 0.0, 0.0, 0.0, 0.0, 0.0, 0.0, 0.0, 0.0, 0.0, 0.0, 0.0, 0.0, 0.0, 0.0, 0.0, 0.0, 0.0, 0.0, 0.0, 0.0, 0.0, 0.0, 0.0, 0.0, 0.0, 0.0, 0.0, 0.0, 0.0, 0.0, 0.0, 0.0, 0.0, 0.0, 0.0, 0.0, 0.0, 0.0, 0.0, 0.0, 0.0, 0.0, 0.0, 0.0, 0.0, 0.0, 0.0, 0.0, 0.0, 0.0, 0.0, 0.0, 0.0, 0.0, 0.0, 0.0, 0.0, 0.0, 0.0, 0.0, 0.0, 0.0, 0.0, 0.0, 0.0, 0.0, 0.0, 0.0, 0.0, 0.0, 0.0, 0.0, 0.0, 0.0, 0.0, 0.0, 0.0, 0.0, 0.0, 0.0, 0.0, 0.0, 0.0, 0.0, 0.0, 0.0, 0.0, 0.0, 0.0, 0.0, 0.0, 0.0, 0.0, 0.0, 0.0, 0.0, 0.0, 0.0, 0.0, 0.0, 0.0, 0.0, 0.0, 0.0, 0.0, 0.0, 0.0, 0.0, 0.0, 0.0, 0.0, 0.0, 0.0, 0.0, 0.0, 0.0, 0.0, 0.0, 0.0, 0.0, 0.0, 0.0, 0.0, 0.0, 0.0, 0.0, 0.0, 0.0, 0.0, 0.0, 0.0, 0.0, 0.0, 0.0, 0.0, 0.0, 0.0, 0.0, 0.0, 0.0, 0.0, 0.0, 0.0, 0.0, 0.0, 0.0, 0.0, 0.0, 0.0, 0.0, 0.0, 0.0, 0.0, 0.0, 0.0, 0.0, 0.0, 0.0, 0.0, 0.0, 0.0, 0.0, 0.0, 0.0, 0.0, 0.0, 0.0, 0.0, 0.0, 0.0, 0.0, 0.0, 0.0, 0.0, 0.0, 0.0, 0.0, 0.0, 0.0, 0.0, 0.0, 0.0, 0.0, 0.0, 0.0, 0.0, 0.0, 0.0, 0.0, 0.0, 0.0, 0.0, 0.0, 0.0, 0.0, 0.0, 0.0, 0.0, 0.0, 0.0, 0.0, 0.0, 0.0, 0.0, 0.0, 0.0, 0.0, 0.0, 0.0, 0.0, 0.0, 0.0, 0.0, 0.0, 0.0, 0.0, 0.0, 0.0, 0.0, 0.0, 0.0, 0.0, 0.0, 0.0, 0.0, 0.0, 0.0, 0.0, 0.0, 0.0, 0.0, 0.0, 0.0, 0.0, 0.0, 0.0, 0.0, 0.0, 0.0, 0.0, 0.0, 0.0, 0.0, 0.0, 0.0, 0.0, 0.0, 0.0, 0.0, 0.0, 0.0, 0.0, 0.0, 0.0, 0.0, 0.0, 0.0, 0.0, 0.0, 0.0, 0.0, 0.0, 0.0, 0.0, 0.0, 0.0, 0.0, 0.0, 0.0, 0.0, 0.0, 0.0, 0.0, 0.0, 0.0, 0.0, 0.0, 0.0, 0.0, 0.0, 0.0, 0.0, 0.0, 0.0, 0.0, 0.0, 0.0, 0.0, 0.0, 0.0, 0.0, 0.0, 0.0, 0.0, 0.0, 0.0, 0.0, 0.0, 0.0, 0.0, 0.0, 0.0, 0.0, 0.0, 0.0, 0.0, 0.0, 0.0, 0.0, 0.0, 0.0, 0.0, 0.0, 0.0, 0.0, 0.0, 0.0, 0.0, 0.0, 0.0, 0.0, 0.0, 0.0, 0.0, 0.0, 0.0, 0.0, 0.0, 0.0, 0.0, 0.0, 0.0, 0.0, 0.0, 0.0, 0.0, 0.0, 0.0, 0.0, 0.0, 0.0, 0.0, 0.0, 0.0, 0.0, 0.0, 0.0, 0.0, 0.0, 0.0, 0.0, 0.0, 0.0, 0.0, 0.0, 0.0, 0.0, 0.0, 0.0, 0.0, 0.0, 0.0, 0.0, 0.0, 0.0, 0.0, 0.0, 0.0, 0.0, 0.0, 0.0, 0.0, 0.0, 0.0, 0.0, 0.0, 0.0, 0.0, 0.0, 0.0, 0.0, 0.0, 0.0, 0.0, 0.0, 0.0, 0.0, 0.0, 0.0, 0.0, 0.0, 0.0, 0.0, 0.0, 0.0, 0.0, 0.0, 0.0, 0.0, 0.0, 0.0, 0.0, 0.0, 0.0, 0.0, 0.0, 0.0, 0.0, 0.0, 0.0, 0.0, 0.0, 0.0, 0.0, 0.0, 0.0, 0.0, 0.0, 0.0, 0.0, 0.0, 0.0, 0.0, 0.0, 0.0, 0.0, 0.0, 0.0, 0.0, 0.0, 0.0, 0.0, 0.0, 0.0, 0.0, 0.0, 0.0, 0.0, 0.0, 0.0, 0.0, 0.0, 0.0, 0.0, 0.0, 0.0, 0.0, 0.0, 0.0, 0.0, 0.0, 0.0, 0.0, 0.0, 0.0, 0.0, 0.0, 0.0, 0.0, 0.0, 0.0, 0.0, 0.0, 0.0, 0.0, 0.0, 0.0, 0.0, 0.0, 0.0, 0.0, 0.0, 0.0, 0.0, 0.0, 0.0, 0.0, 0.0, 0.0, 0.0, 0.0, 0.0, 0.0, 0.0, 0.0, 0.0, 0.0, 0.0, 0.0, 0.0, 0.0, 0.0, 0.0, 0.0, 0.0, 0.0, 0.0, 0.0, 0.0, 0.0, 0.0, 0.0, 0.0, 0.0, 0.0, 0.0, 0.0, 0.0, 0.0, 0.0, 0.0, 0.0, 0.0, 0.0, 0.0, 0.0, 0.0, 0.0, 0.0, 0.0, 0.0, 0.0, 0.0, 0.0, 0.0, 0.0, 0.0, 0.0, 0.0, 0.0, 0.0, 0.0, 0.0, 0.0, 0.0, 0.0, 0.0, 0.0, 0.0, 0.0, 0.0, 0.0, 0.0, 0.0, 0.0, 0.0, 0.0, 0.0, 0.0, 0.0, 0.0, 0.0, 0.0, 0.0, 0.0, 0.0, 0.0, 0.0, 0.0, 0.0, 0.0, 0.0, 0.0, 0.0, 0.0, 0.0, 0.0, 0.0, 0.0, 0.0, 0.0, 0.0, 0.0, 0.0, 0.0, 0.0, 0.0, 0.0, 0.0, 0.0, 0.0, 0.0, 0.0, 0.0, 0.0, 0.0, 0.0, 0.0, 0.0, 0.0, 0.0, 0.0, 0.0, 0.0, 0.0, 0.0, 0.0, 0.0])
me_plane_010.use_remesh_fix_poles = True
me_plane_010.use_remesh_preserve_attributes = False
me_plane_010.use_mirror_vertex_groups = False
me_plane_010.update()
me_plane_005 = bpy.data.meshes.new('Plane.005')
me_plane_005.from_pydata([(-4.275, -4.95, 0.0), (-3.925, -4.95, 0.0), (-3.925, -4.0, 0.0), (-4.275, -4.0, 0.0), (-3.625, -2.6, 0.0), (-3.275, -2.6, 0.0), (-3.275, -1.65, 0.0), (-3.625, -1.65, 0.0), (-4.925, -2.6, 0.0), (-4.575, -2.6, 0.0), (-4.575, -1.65, 0.0), (-4.925, -1.65, 0.0), (-5.1, 4.1, 0.0), (-4.1, 4.1, 0.0), (-4.1, 3.1, 0.0), (-5.1, 3.1, 0.0), (-5.1, 2.5, 0.0), (-4.1, 2.5, 0.0), (-4.1, 1.5, 0.0), (-5.1, 1.5, 0.0), (-2.8, -2.1, 0.0), (-1.8, -2.1, 0.0), (-1.8, -1.1, 0.0), (-2.8, -1.1, 0.0), (-2.8, -0.5, 0.0), (-1.8, -0.5, 0.0), (-1.8, 0.5, 0.0), (-2.8, 0.5, 0.0), (5.1, 4.1, 0.0), (4.1, 4.1, 0.0), (4.1, 3.1, 0.0), (5.1, 3.1, 0.0), (5.1, 2.5, 0.0), (4.1, 2.5, 0.0), (4.1, 1.5, 0.0), (5.1, 1.5, 0.0), (5.1, -1.8, 0.0), (4.1, -1.8, 0.0), (4.1, -2.8, 0.0), (5.1, -2.8, 0.0), (5.1, -3.4, 0.0), (4.1, -3.4, 0.0), (4.1, -4.4, 0.0), (5.1, -4.4, 0.0)], [], [(1, 2, 3, 0), (5, 6, 7, 4), (9, 10, 11, 8), (13, 14, 15, 12), (17, 18, 19, 16), (22, 21, 20, 23), (26, 25, 24, 27), (29, 30, 31, 28), (33, 34, 35, 32), (37, 38, 39, 36), (41, 42, 43, 40)])
_uv = me_plane_005.uv_layers.new(name='UVMap')
_uv.uv.foreach_set('vector', [0.0, 0.0, 0.0, 0.0, 0.0, 0.0, 0.0, 0.0, 0.0, 0.0, 0.0, 0.0, 0.0, 0.0, 0.0, 0.0, 0.0, 0.0, 0.0, 0.0, 0.0, 0.0, 0.0, 0.0, 0.0, 0.0, 0.0, 0.0, 0.0, 0.0, 0.0, 0.0, 0.0, 0.0, 0.0, 0.0, 0.0, 0.0, 0.0, 0.0, 0.0, 0.0, 0.0, 0.0, 0.0, 0.0, 0.0, 0.0, 0.0, 0.0, 0.0, 0.0, 0.0, 0.0, 0.0, 0.0, 0.0, 0.0, 0.0, 0.0, 0.0, 0.0, 0.0, 0.0, 0.0, 0.0, 0.0, 0.0, 0.0, 0.0, 0.0, 0.0, 0.0, 0.0, 0.0, 0.0, 0.0, 0.0, 0.0, 0.0, 0.0, 0.0, 0.0, 0.0, 0.0, 0.0, 0.0, 0.0])
me_plane_005.use_remesh_fix_poles = True
me_plane_005.use_remesh_preserve_attributes = False
me_plane_005.use_mirror_vertex_groups = False
me_plane_005.update()
me_plane_001 = bpy.data.meshes.new('Plane.001')
me_plane_001.from_pydata([(-6.615, 1.116, 0.0), (-8.411, 0.9903, 0.0), (-8.341, -0.0073, 0.0), (-6.545, 0.1183, 0.0), (-6.859, 4.607, 0.0), (-8.655, 4.482, 0.0), (-8.585, 3.484, 0.0), (-6.789, 3.61, 0.0), (-6.245, -3.884, 0.0), (-8.041, -4.01, 0.0), (-7.971, -5.007, 0.0), (-6.175, -4.882, 0.0), (-6.489, -0.3927, 0.0), (-8.285, -0.5183, 0.0), (-8.215, -1.516, 0.0), (-6.419, -1.39, 0.0), (6.615, 1.116, 0.0), (8.411, 0.9903, 0.0), (8.341, -0.007306, 0.0), (6.545, 0.1183, 0.0), (6.859, 4.607, 0.0), (8.655, 4.482, 0.0), (8.585, 3.484, 0.0), (6.789, 3.61, 0.0), (6.245, -3.884, 0.0), (8.041, -4.01, 0.0), (7.971, -5.007, 0.0), (6.175, -4.882, 0.0), (6.489, -0.3927, 0.0), (8.285, -0.5183, 0.0), (8.215, -1.516, 0.0), (6.419, -1.39, 0.0)], [], [(1, 2, 3, 0), (5, 6, 7, 4), (9, 10, 11, 8), (13, 14, 15, 12), (17, 18, 19, 16), (21, 22, 23, 20), (25, 26, 27, 24), (29, 30, 31, 28)])
_uv = me_plane_001.uv_layers.new(name='UVMap')
_uv.uv.foreach_set('vector', [0.0, 0.0, 0.0, 0.0, 0.0, 0.0, 0.0, 0.0, 0.0, 0.0, 0.0, 0.0, 0.0, 0.0, 0.0, 0.0, 0.0, 0.0, 0.0, 0.0, 0.0, 0.0, 0.0, 0.0, 0.0, 0.0, 0.0, 0.0, 0.0, 0.0, 0.0, 0.0, 0.0, 0.0, 0.0, 0.0, 0.0, 0.0, 0.0, 0.0, 0.0, 0.0, 0.0, 0.0, 0.0, 0.0, 0.0, 0.0, 0.0, 0.0, 0.0, 0.0, 0.0, 0.0, 0.0, 0.0, 0.0, 0.0, 0.0, 0.0, 0.0, 0.0, 0.0, 0.0])
me_plane_001.use_remesh_fix_poles = True
me_plane_001.use_remesh_preserve_attributes = False
me_plane_001.use_mirror_vertex_groups = False
me_plane_001.update()
me_plane_008 = bpy.data.meshes.new('Plane.008')
me_plane_008.from_pydata([(-8.341, -0.0073, 0.0), (-6.545, 0.1183, 0.0), (-6.859, 4.607, 0.0), (-8.655, 4.482, 0.0), (-7.971, -5.007, 0.0), (-6.175, -4.882, 0.0), (-6.489, -0.3927, 0.0), (-8.285, -0.5183, 0.0), (8.341, -0.007306, 0.0), (6.545, 0.1183, 0.0), (6.859, 4.607, 0.0), (8.655, 4.482, 0.0), (7.971, -5.007, 0.0), (6.175, -4.882, 0.0), (6.489, -0.3927, 0.0), (8.285, -0.5183, 0.0)], [], [(3, 2, 1, 0), (7, 6, 5, 4), (11, 10, 9, 8), (15, 14, 13, 12)])
_uv = me_plane_008.uv_layers.new(name='UVMap')
_uv.uv.foreach_set('vector', [0.0, 0.0, 0.0, 0.0, 0.0, 0.0, 0.0, 0.0, 0.0, 0.0, 0.0, 0.0, 0.0, 0.0, 0.0, 0.0, 0.0, 0.0, 0.0, 0.0, 0.0, 0.0, 0.0, 0.0, 0.0, 0.0, 0.0, 0.0, 0.0, 0.0, 0.0, 0.0])
me_plane_008.use_remesh_fix_poles = True
me_plane_008.use_remesh_preserve_attributes = False
me_plane_008.use_mirror_vertex_groups = False
me_plane_008.update()
me_plane_007 = bpy.data.meshes.new('Plane.007')
me_plane_007.from_pydata([(-5.0, 2.8, 0.0), (-5.0, 2.8, -0.1), (-4.2, 2.8, 0.0), (-4.2, 2.8, -0.1), (-5.0, -3.8, 0.0), (-5.0, -3.8, -0.1), (-3.2, -3.8, 0.0), (-3.2, -3.8, -0.1), (-3.2, -2.8, 0.0), (-3.2, -2.8, -0.1), (-5.0, -2.8, 0.0), (-5.0, -2.8, -0.1), (-2.7, -0.8, 0.0), (-2.7, -0.8, -0.1), (-1.9, -0.8, 0.0), (-1.9, -0.8, -0.1), (5.0, 2.8, 0.0), (5.0, 2.8, -0.1), (4.2, 2.8, 0.0), (4.2, 2.8, -0.1), (5.0, -3.1, 0.0), (5.0, -3.1, -0.1), (4.2, -3.1, 0.0), (4.2, -3.1, -0.1), (-5.8, 2.7, -0.1), (-5.8, 2.7, 0.0), (-5.4, 2.1, -0.1), (-5.4, 2.1, 0.0), (-5.8, 2.1, -0.1), (-5.8, 2.1, 0.0), (-6.2, 2.1, -0.1), (-6.2, 2.1, 0.0), (-6.1, -3.9, 0.0), (-6.1, -3.9, -0.1), (-5.7, -3.9, 0.0), (-5.7, -3.9, -0.1), (-5.3, -3.9, 0.0), (-5.3, -3.9, -0.1), (-5.7, -3.3, 0.0), (-5.7, -3.3, -0.1), (5.9, -2.4, 0.0), (5.9, -2.4, -0.1), (5.5, -2.4, 0.0), (5.5, -2.4, -0.1), (5.1, -2.4, 0.0), (5.1, -2.4, -0.1), (5.5, -3.0, 0.0), (5.5, -3.0, -0.1), (6.2, 2.1, 0.0), (6.2, 2.1, -0.1), (5.8, 2.1, 0.0), (5.8, 2.1, -0.1), (5.4, 2.1, 0.0), (5.4, 2.1, -0.1), (5.8, 2.7, 0.0), (5.8, 2.7, -0.1)], [], [(1, 0, 2, 3), (5, 4, 6, 7), (7, 6, 8, 9), (9, 8, 10, 11), (4, 5, 11, 10), (13, 12, 14, 15), (17, 16, 18, 19), (21, 20, 22, 23), (29, 28, 24, 25), (30, 31, 29, 28), (28, 29, 27, 26), (33, 32, 34, 35), (35, 34, 36, 37), (34, 35, 39, 38), (41, 40, 42, 43), (43, 42, 44, 45), (42, 43, 47, 46), (49, 48, 50, 51), (51, 50, 52, 53), (50, 51, 55, 54)])
_uv = me_plane_007.uv_layers.new(name='UVMap')
_uv.uv.foreach_set('vector', [0.0, 0.0, 0.0, 0.0, 0.0, 0.0, 0.0, 0.0, 0.0, 0.0, 0.0, 0.0, 0.0, 0.0, 0.0, 0.0, 0.0, 0.0, 0.0, 0.0, 0.0, 0.0, 0.0, 0.0, 0.0, 0.0, 0.0, 0.0, 0.0, 0.0, 0.0, 0.0, 0.0, 0.0, 0.0, 0.0, 0.0, 0.0, 0.0, 0.0, 0.0, 0.0, 0.0, 0.0, 0.0, 0.0, 0.0, 0.0, 0.0, 0.0, 0.0, 0.0, 0.0, 0.0, 0.0, 0.0, 0.0, 0.0, 0.0, 0.0, 0.0, 0.0, 0.0, 0.0, 0.0, 0.0, 0.0, 0.0, 0.0, 0.0, 0.0, 0.0, 0.0, 0.0, 0.0, 0.0, 0.0, 0.0, 0.0, 0.0, 0.0, 0.0, 0.0, 0.0, 0.0, 0.0, 0.0, 0.0, 0.0, 0.0, 0.0, 0.0, 0.0, 0.0, 0.0, 0.0, 0.0, 0.0, 0.0, 0.0, 0.0, 0.0, 0.0, 0.0, 0.0, 0.0, 0.0, 0.0, 0.0, 0.0, 0.0, 0.0, 0.0, 0.0, 0.0, 0.0, 0.0, 0.0, 0.0, 0.0, 0.0, 0.0, 0.0, 0.0, 0.0, 0.0, 0.0, 0.0, 0.0, 0.0, 0.0, 0.0, 0.0, 0.0, 0.0, 0.0, 0.0, 0.0, 0.0, 0.0, 0.0, 0.0, 0.0, 0.0, 0.0, 0.0, 0.0, 0.0, 0.0, 0.0, 0.0, 0.0, 0.0, 0.0, 0.0, 0.0, 0.0, 0.0, 0.0, 0.0])
me_plane_007.use_remesh_fix_poles = True
me_plane_007.use_remesh_preserve_attributes = False
me_plane_007.use_mirror_vertex_groups = False
me_plane_007.update()
me_plane_039 = bpy.data.meshes.new('Plane.039')
me_plane_039.from_pydata([(-6.878, 1.298, 0.0), (-7.025, 3.393, 0.0), (-6.414, 1.832, 0.0), (-8.605, 1.4, 0.0), (-8.538, 1.329, 0.0), (-8.458, 1.272, 0.0), (-8.369, 1.232, 0.0), (-8.273, 1.21, 0.0), (-8.709, 1.671, 0.0), (-8.786, 2.768, 0.0), (-8.418, 3.286, 0.0), (-8.51, 3.251, 0.0), (-8.593, 3.199, 0.0), (-8.664, 3.131, 0.0), (-8.721, 3.051, 0.0), (-8.761, 2.962, 0.0), (-8.783, 2.866, 0.0), (-8.322, 3.302, 0.0), (-6.508, 3.026, 0.0), (-6.542, 3.117, 0.0), (-6.595, 3.2, 0.0), (-6.662, 3.271, 0.0), (-6.742, 3.328, 0.0), (-6.831, 3.368, 0.0), (-6.927, 3.39, 0.0), (-6.491, 2.929, 0.0), (-6.782, 1.314, 0.0), (-6.69, 1.349, 0.0), (-6.607, 1.401, 0.0), (-6.536, 1.469, 0.0), (-6.479, 1.549, 0.0), (-6.439, 1.638, 0.0), (-6.417, 1.734, 0.0), (-8.658, 1.483, 0.0), (-8.692, 1.574, 0.0), (-8.175, 1.207, 0.0), (-6.878, 1.298, -0.1), (-7.025, 3.393, -0.1), (-6.414, 1.832, -0.1), (-8.605, 1.4, -0.1), (-8.538, 1.329, -0.1), (-8.458, 1.272, -0.1), (-8.369, 1.232, -0.1), (-8.273, 1.21, -0.1), (-8.709, 1.671, -0.1), (-8.786, 2.768, -0.1), (-8.418, 3.286, -0.1), (-8.51, 3.251, -0.1), (-8.593, 3.199, -0.1), (-8.664, 3.131, -0.1), (-8.721, 3.051, -0.1), (-8.761, 2.962, -0.1), (-8.783, 2.866, -0.1), (-8.322, 3.302, -0.1), (-6.508, 3.026, -0.1), (-6.542, 3.117, -0.1), (-6.595, 3.2, -0.1), (-6.662, 3.271, -0.1), (-6.742, 3.328, -0.1), (-6.831, 3.368, -0.1), (-6.927, 3.39, -0.1), (-6.491, 2.929, -0.1), (-6.782, 1.314, -0.1), (-6.69, 1.349, -0.1), (-6.607, 1.401, -0.1), (-6.536, 1.469, -0.1), (-6.479, 1.549, -0.1), (-6.439, 1.638, -0.1), (-6.417, 1.734, -0.1), (-8.658, 1.483, -0.1), (-8.692, 1.574, -0.1), (-8.175, 1.207, -0.1), (-6.508, -3.702, 0.0), (-6.655, -1.607, 0.0), (-6.044, -3.168, 0.0), (-8.235, -3.6, 0.0), (-8.168, -3.671, 0.0), (-8.088, -3.728, 0.0), (-7.999, -3.768, 0.0), (-7.903, -3.79, 0.0), (-8.339, -3.329, 0.0), (-8.416, -2.232, 0.0), (-8.048, -1.714, 0.0), (-8.14, -1.749, 0.0), (-8.223, -1.801, 0.0), (-8.294, -1.869, 0.0), (-8.351, -1.949, 0.0), (-8.391, -2.038, 0.0), (-8.413, -2.134, 0.0), (-7.952, -1.698, 0.0), (-6.138, -1.974, 0.0), (-6.172, -1.883, 0.0), (-6.225, -1.8, 0.0), (-6.292, -1.729, 0.0), (-6.372, -1.672, 0.0), (-6.461, -1.632, 0.0), (-6.557, -1.61, 0.0), (-6.121, -2.071, 0.0), (-6.412, -3.686, 0.0), (-6.32, -3.651, 0.0), (-6.237, -3.599, 0.0), (-6.166, -3.531, 0.0), (-6.109, -3.451, 0.0), (-6.069, -3.362, 0.0), (-6.047, -3.266, 0.0), (-8.288, -3.517, 0.0), (-8.322, -3.426, 0.0), (-7.805, -3.793, 0.0), (-6.508, -3.702, -0.1), (-6.655, -1.607, -0.1), (-6.044, -3.168, -0.1), (-8.235, -3.6, -0.1), (-8.168, -3.671, -0.1), (-8.088, -3.728, -0.1), (-7.999, -3.768, -0.1), (-7.903, -3.79, -0.1), (-8.339, -3.329, -0.1), (-8.416, -2.232, -0.1), (-8.048, -1.714, -0.1), (-8.14, -1.749, -0.1), (-8.223, -1.801, -0.1), (-8.294, -1.869, -0.1), (-8.351, -1.949, -0.1), (-8.391, -2.038, -0.1), (-8.413, -2.134, -0.1), (-7.952, -1.698, -0.1), (-6.138, -1.974, -0.1), (-6.172, -1.883, -0.1), (-6.225, -1.8, -0.1), (-6.292, -1.729, -0.1), (-6.372, -1.672, -0.1), (-6.461, -1.632, -0.1), (-6.557, -1.61, -0.1), (-6.121, -2.071, -0.1), (-6.412, -3.686, -0.1), (-6.32, -3.651, -0.1), (-6.237, -3.599, -0.1), (-6.166, -3.531, -0.1), (-6.109, -3.451, -0.1), (-6.069, -3.362, -0.1), (-6.047, -3.266, -0.1), (-8.288, -3.517, -0.1), (-8.322, -3.426, -0.1), (-7.805, -3.793, -0.1), (6.878, 1.298, 0.0), (7.025, 3.393, 0.0), (6.414, 1.832, 0.0), (8.605, 1.4, 0.0), (8.538, 1.329, 0.0), (8.458, 1.272, 0.0), (8.369, 1.232, 0.0), (8.273, 1.21, 0.0), (8.709, 1.671, 0.0), (8.786, 2.768, 0.0), (8.418, 3.286, 0.0), (8.51, 3.251, 0.0), (8.593, 3.199, 0.0), (8.664, 3.131, 0.0), (8.721, 3.051, 0.0), (8.761, 2.962, 0.0), (8.783, 2.866, 0.0), (8.322, 3.302, 0.0), (6.508, 3.026, 0.0), (6.542, 3.117, 0.0), (6.595, 3.2, 0.0), (6.662, 3.271, 0.0), (6.742, 3.328, 0.0), (6.831, 3.368, 0.0), (6.927, 3.39, 0.0), (6.491, 2.929, 0.0), (6.782, 1.314, 0.0), (6.69, 1.349, 0.0), (6.607, 1.401, 0.0), (6.536, 1.469, 0.0), (6.479, 1.549, 0.0), (6.439, 1.638, 0.0), (6.417, 1.734, 0.0), (8.658, 1.483, 0.0), (8.692, 1.574, 0.0), (8.175, 1.207, 0.0), (6.878, 1.298, -0.1), (7.025, 3.393, -0.1), (6.414, 1.832, -0.1), (8.605, 1.4, -0.1), (8.538, 1.329, -0.1), (8.458, 1.272, -0.1), (8.369, 1.232, -0.1), (8.273, 1.21, -0.1), (8.709, 1.671, -0.1), (8.786, 2.768, -0.1), (8.418, 3.286, -0.1), (8.51, 3.251, -0.1), (8.593, 3.199, -0.1), (8.664, 3.131, -0.1), (8.721, 3.051, -0.1), (8.761, 2.962, -0.1), (8.783, 2.866, -0.1), (8.322, 3.302, -0.1), (6.508, 3.026, -0.1), (6.542, 3.117, -0.1), (6.595, 3.2, -0.1), (6.662, 3.271, -0.1), (6.742, 3.328, -0.1), (6.831, 3.368, -0.1), (6.927, 3.39, -0.1), (6.491, 2.929, -0.1), (6.782, 1.314, -0.1), (6.69, 1.349, -0.1), (6.607, 1.401, -0.1), (6.536, 1.469, -0.1), (6.479, 1.549, -0.1), (6.439, 1.638, -0.1), (6.417, 1.734, -0.1), (8.658, 1.483, -0.1), (8.692, 1.574, -0.1), (8.175, 1.207, -0.1), (6.508, -3.702, 0.0), (6.655, -1.607, 0.0), (6.044, -3.168, 0.0), (8.235, -3.6, 0.0), (8.168, -3.671, 0.0), (8.088, -3.728, 0.0), (7.999, -3.768, 0.0), (7.903, -3.79, 0.0), (8.339, -3.329, 0.0), (8.416, -2.232, 0.0), (8.048, -1.714, 0.0), (8.14, -1.749, 0.0), (8.223, -1.801, 0.0), (8.294, -1.869, 0.0), (8.351, -1.949, 0.0), (8.391, -2.038, 0.0), (8.413, -2.134, 0.0), (7.952, -1.698, 0.0), (6.138, -1.974, 0.0), (6.172, -1.883, 0.0), (6.225, -1.8, 0.0), (6.292, -1.729, 0.0), (6.372, -1.672, 0.0), (6.461, -1.632, 0.0), (6.557, -1.61, 0.0), (6.121, -2.071, 0.0), (6.412, -3.686, 0.0), (6.32, -3.651, 0.0), (6.237, -3.599, 0.0), (6.166, -3.531, 0.0), (6.109, -3.451, 0.0), (6.069, -3.362, 0.0), (6.047, -3.266, 0.0), (8.288, -3.517, 0.0), (8.322, -3.426, 0.0), (7.805, -3.793, 0.0), (6.508, -3.702, -0.1), (6.655, -1.607, -0.1), (6.044, -3.168, -0.1), (8.235, -3.6, -0.1), (8.168, -3.671, -0.1), (8.088, -3.728, -0.1), (7.999, -3.768, -0.1), (7.903, -3.79, -0.1), (8.339, -3.329, -0.1), (8.416, -2.232, -0.1), (8.048, -1.714, -0.1), (8.14, -1.749, -0.1), (8.223, -1.801, -0.1), (8.294, -1.869, -0.1), (8.351, -1.949, -0.1), (8.391, -2.038, -0.1), (8.413, -2.134, -0.1), (7.952, -1.698, -0.1), (6.138, -1.974, -0.1), (6.172, -1.883, -0.1), (6.225, -1.8, -0.1), (6.292, -1.729, -0.1), (6.372, -1.672, -0.1), (6.461, -1.632, -0.1), (6.557, -1.61, -0.1), (6.121, -2.071, -0.1), (6.412, -3.686, -0.1), (6.32, -3.651, -0.1), (6.237, -3.599, -0.1), (6.166, -3.531, -0.1), (6.109, -3.451, -0.1), (6.069, -3.362, -0.1), (6.047, -3.266, -0.1), (8.288, -3.517, -0.1), (8.322, -3.426, -0.1), (7.805, -3.793, -0.1), (-8.747, 2.22, 0.0), (-8.377, -2.78, 0.0)], [], [(4, 5, 41, 40), (35, 7, 43, 71), (19, 20, 56, 55), (5, 6, 42, 41), (0, 35, 71, 36), (20, 21, 57, 56), (6, 7, 43, 42), (8, 288, 9, 45, 44), (21, 22, 58, 57), (11, 10, 46, 47), (1, 17, 53, 37), (22, 23, 59, 58), (12, 11, 47, 48), (2, 25, 61, 38), (23, 24, 60, 59), (13, 12, 48, 49), (27, 26, 62, 63), (14, 13, 49, 50), (28, 27, 63, 64), (15, 14, 50, 51), (29, 28, 64, 65), (16, 15, 51, 52), (30, 29, 65, 66), (9, 16, 52, 45), (8, 34, 70, 44), (31, 30, 66, 67), (17, 10, 46, 53), (34, 33, 69, 70), (32, 31, 67, 68), (1, 24, 60, 37), (33, 3, 39, 69), (2, 32, 68, 38), (25, 18, 54, 61), (3, 4, 40, 39), (0, 26, 62, 36), (18, 19, 55, 54), (76, 77, 113, 112), (107, 79, 115, 143), (91, 92, 128, 127), (77, 78, 114, 113), (72, 107, 143, 108), (92, 93, 129, 128), (78, 79, 115, 114), (80, 289, 81, 117, 116), (93, 94, 130, 129), (83, 82, 118, 119), (73, 89, 125, 109), (94, 95, 131, 130), (84, 83, 119, 120), (74, 97, 133, 110), (95, 96, 132, 131), (85, 84, 120, 121), (99, 98, 134, 135), (86, 85, 121, 122), (100, 99, 135, 136), (87, 86, 122, 123), (101, 100, 136, 137), (88, 87, 123, 124), (102, 101, 137, 138), (81, 88, 124, 117), (80, 106, 142, 116), (103, 102, 138, 139), (89, 82, 118, 125), (106, 105, 141, 142), (104, 103, 139, 140), (73, 96, 132, 109), (105, 75, 111, 141), (74, 104, 140, 110), (97, 90, 126, 133), (75, 76, 112, 111), (72, 98, 134, 108), (90, 91, 127, 126), (148, 149, 185, 184), (179, 151, 187, 215), (163, 164, 200, 199), (149, 150, 186, 185), (144, 179, 215, 180), (164, 165, 201, 200), (150, 151, 187, 186), (152, 153, 189, 188), (165, 166, 202, 201), (155, 154, 190, 191), (145, 161, 197, 181), (166, 167, 203, 202), (156, 155, 191, 192), (146, 169, 205, 182), (167, 168, 204, 203), (157, 156, 192, 193), (171, 170, 206, 207), (158, 157, 193, 194), (172, 171, 207, 208), (159, 158, 194, 195), (173, 172, 208, 209), (160, 159, 195, 196), (174, 173, 209, 210), (153, 160, 196, 189), (152, 178, 214, 188), (175, 174, 210, 211), (161, 154, 190, 197), (178, 177, 213, 214), (176, 175, 211, 212), (145, 168, 204, 181), (177, 147, 183, 213), (146, 176, 212, 182), (169, 162, 198, 205), (147, 148, 184, 183), (144, 170, 206, 180), (162, 163, 199, 198), (220, 221, 257, 256), (251, 223, 259, 287), (235, 236, 272, 271), (221, 222, 258, 257), (216, 251, 287, 252), (236, 237, 273, 272), (222, 223, 259, 258), (224, 225, 261, 260), (237, 238, 274, 273), (227, 226, 262, 263), (217, 233, 269, 253), (238, 239, 275, 274), (228, 227, 263, 264), (218, 241, 277, 254), (239, 240, 276, 275), (229, 228, 264, 265), (243, 242, 278, 279), (230, 229, 265, 266), (244, 243, 279, 280), (231, 230, 266, 267), (245, 244, 280, 281), (232, 231, 267, 268), (246, 245, 281, 282), (225, 232, 268, 261), (224, 250, 286, 260), (247, 246, 282, 283), (233, 226, 262, 269), (250, 249, 285, 286), (248, 247, 283, 284), (217, 240, 276, 253), (249, 219, 255, 285), (218, 248, 284, 254), (241, 234, 270, 277), (219, 220, 256, 255), (216, 242, 278, 252), (234, 235, 271, 270)])
me_plane_039.use_remesh_preserve_volume = False
me_plane_039.use_remesh_preserve_attributes = False
me_plane_039.use_mirror_vertex_groups = False
me_plane_039.update()
me_circle_001 = bpy.data.meshes.new('Circle.001')
me_circle_001.from_pydata([(0.0, 0.325, 0.0), (-0.0634, 0.3188, 0.0), (-0.1244, 0.3003, 0.0), (-0.1806, 0.2702, 0.0), (-0.2298, 0.2298, 0.0), (-0.2702, 0.1806, 0.0), (-0.3003, 0.1244, 0.0), (-0.3188, 0.0634, 0.0), (-0.325, 2.454e-08, 0.0), (-0.3188, -0.0634, 0.0), (-0.3003, -0.1244, 0.0), (-0.2702, -0.1806, 0.0), (-0.2298, -0.2298, 0.0), (-0.1806, -0.2702, 0.0), (-0.1244, -0.3003, 0.0), (-0.0634, -0.3188, 0.0), (1.059e-07, -0.325, 0.0), (0.0634, -0.3188, 0.0), (0.1244, -0.3003, 0.0), (0.1806, -0.2702, 0.0), (0.2298, -0.2298, 0.0), (0.2702, -0.1806, 0.0), (0.3003, -0.1244, 0.0), (0.3188, -0.0634, 0.0), (0.325, 3.138e-07, 0.0), (0.3188, 0.0634, 0.0), (0.3003, 0.1244, 0.0), (0.2702, 0.1806, 0.0), (0.2298, 0.2298, 0.0), (0.1806, 0.2702, 0.0), (0.1244, 0.3003, 0.0), (0.0634, 0.3188, 0.0), (0.0, 0.175, 0.0), (-0.03414, 0.1716, 0.0), (-0.06697, 0.1617, 0.0), (-0.09722, 0.1455, 0.0), (-0.1237, 0.1237, 0.0), (-0.1455, 0.09722, 0.0), (-0.1617, 0.06697, 0.0), (-0.1716, 0.03414, 0.0), (-0.175, 1.321e-08, 0.0), (-0.1716, -0.03414, 0.0), (-0.1617, -0.06697, 0.0), (-0.1455, -0.09722, 0.0), (-0.1237, -0.1237, 0.0), (-0.09722, -0.1455, 0.0), (-0.06697, -0.1617, 0.0), (-0.03414, -0.1716, 0.0), (5.702e-08, -0.175, 0.0), (0.03414, -0.1716, 0.0), (0.06697, -0.1617, 0.0), (0.09722, -0.1455, 0.0), (0.1237, -0.1237, 0.0), (0.1455, -0.09722, 0.0), (0.1617, -0.06697, 0.0), (0.1716, -0.03414, 0.0), (0.175, 1.69e-07, 0.0), (0.1716, 0.03414, 0.0), (0.1617, 0.06697, 0.0), (0.1455, 0.09722, 0.0), (0.1237, 0.1237, 0.0), (0.09722, 0.1455, 0.0), (0.06697, 0.1617, 0.0), (0.03414, 0.1716, 0.0)], [], [(33, 34, 35, 36, 37, 38, 39, 40, 41, 42, 43, 44, 45, 46, 47, 48, 49, 50, 51, 52, 53, 54, 55, 56, 57, 58, 59, 60, 61, 62, 63, 32), (1, 2, 3, 4, 5, 6, 7, 8, 9, 10, 11, 12, 13, 14, 15, 16, 17, 18, 19, 20, 21, 22, 23, 24, 25, 26, 27, 28, 29, 30, 31, 0)])
me_circle_001.use_remesh_preserve_volume = False
me_circle_001.use_remesh_preserve_attributes = False
me_circle_001.use_mirror_vertex_groups = False
me_circle_001.update()
me_circle_005 = bpy.data.meshes.new('Circle.005')
me_circle_005.from_pydata([(0.0, 0.325, 0.0), (-0.0634, 0.3188, 0.0), (-0.1244, 0.3003, 0.0), (-0.1806, 0.2702, 0.0), (-0.2298, 0.2298, 0.0), (-0.2702, 0.1806, 0.0), (-0.3003, 0.1244, 0.0), (-0.3188, 0.0634, 0.0), (-0.325, 2.454e-08, 0.0), (-0.3188, -0.0634, 0.0), (-0.3003, -0.1244, 0.0), (-0.2702, -0.1806, 0.0), (-0.2298, -0.2298, 0.0), (-0.1806, -0.2702, 0.0), (-0.1244, -0.3003, 0.0), (-0.0634, -0.3188, 0.0), (1.059e-07, -0.325, 0.0), (0.0634, -0.3188, 0.0), (0.1244, -0.3003, 0.0), (0.1806, -0.2702, 0.0), (0.2298, -0.2298, 0.0), (0.2702, -0.1806, 0.0), (0.3003, -0.1244, 0.0), (0.3188, -0.0634, 0.0), (0.325, 3.138e-07, 0.0), (0.3188, 0.0634, 0.0), (0.3003, 0.1244, 0.0), (0.2702, 0.1806, 0.0), (0.2298, 0.2298, 0.0), (0.1806, 0.2702, 0.0), (0.1244, 0.3003, 0.0), (0.0634, 0.3188, 0.0), (0.0, 0.175, 0.0), (-0.03414, 0.1716, 0.0), (-0.06697, 0.1617, 0.0), (-0.09722, 0.1455, 0.0), (-0.1237, 0.1237, 0.0), (-0.1455, 0.09722, 0.0), (-0.1617, 0.06697, 0.0), (-0.1716, 0.03414, 0.0), (-0.175, 1.321e-08, 0.0), (-0.1716, -0.03414, 0.0), (-0.1617, -0.06697, 0.0), (-0.1455, -0.09722, 0.0), (-0.1237, -0.1237, 0.0), (-0.09722, -0.1455, 0.0), (-0.06697, -0.1617, 0.0), (-0.03414, -0.1716, 0.0), (5.702e-08, -0.175, 0.0), (0.03414, -0.1716, 0.0), (0.06697, -0.1617, 0.0), (0.09722, -0.1455, 0.0), (0.1237, -0.1237, 0.0), (0.1455, -0.09722, 0.0), (0.1617, -0.06697, 0.0), (0.1716, -0.03414, 0.0), (0.175, 1.69e-07, 0.0), (0.1716, 0.03414, 0.0), (0.1617, 0.06697, 0.0), (0.1455, 0.09722, 0.0), (0.1237, 0.1237, 0.0), (0.09722, 0.1455, 0.0), (0.06697, 0.1617, 0.0), (0.03414, 0.1716, 0.0)], [], [(33, 34, 35, 36, 37, 38, 39, 40, 41, 42, 43, 44, 45, 46, 47, 48, 49, 50, 51, 52, 53, 54, 55, 56, 57, 58, 59, 60, 61, 62, 63, 32), (1, 2, 3, 4, 5, 6, 7, 8, 9, 10, 11, 12, 13, 14, 15, 16, 17, 18, 19, 20, 21, 22, 23, 24, 25, 26, 27, 28, 29, 30, 31, 0)])
me_circle_005.use_remesh_preserve_volume = False
me_circle_005.use_remesh_preserve_attributes = False
me_circle_005.use_mirror_vertex_groups = False
me_circle_005.update()
me_circle_012 = bpy.data.meshes.new('Circle.012')
me_circle_012.from_pydata([(0.0, 0.325, 0.0), (-0.0634, 0.3188, 0.0), (-0.1244, 0.3003, 0.0), (-0.1806, 0.2702, 0.0), (-0.2298, 0.2298, 0.0), (-0.2702, 0.1806, 0.0), (-0.3003, 0.1244, 0.0), (-0.3188, 0.0634, 0.0), (-0.325, 2.454e-08, 0.0), (-0.3188, -0.0634, 0.0), (-0.3003, -0.1244, 0.0), (-0.2702, -0.1806, 0.0), (-0.2298, -0.2298, 0.0), (-0.1806, -0.2702, 0.0), (-0.1244, -0.3003, 0.0), (-0.0634, -0.3188, 0.0), (1.059e-07, -0.325, 0.0), (0.0634, -0.3188, 0.0), (0.1244, -0.3003, 0.0), (0.1806, -0.2702, 0.0), (0.2298, -0.2298, 0.0), (0.2702, -0.1806, 0.0), (0.3003, -0.1244, 0.0), (0.3188, -0.0634, 0.0), (0.325, 3.138e-07, 0.0), (0.3188, 0.0634, 0.0), (0.3003, 0.1244, 0.0), (0.2702, 0.1806, 0.0), (0.2298, 0.2298, 0.0), (0.1806, 0.2702, 0.0), (0.1244, 0.3003, 0.0), (0.0634, 0.3188, 0.0), (0.0, 0.175, 0.0), (-0.03414, 0.1716, 0.0), (-0.06697, 0.1617, 0.0), (-0.09722, 0.1455, 0.0), (-0.1237, 0.1237, 0.0), (-0.1455, 0.09722, 0.0), (-0.1617, 0.06697, 0.0), (-0.1716, 0.03414, 0.0), (-0.175, 1.321e-08, 0.0), (-0.1716, -0.03414, 0.0), (-0.1617, -0.06697, 0.0), (-0.1455, -0.09722, 0.0), (-0.1237, -0.1237, 0.0), (-0.09722, -0.1455, 0.0), (-0.06697, -0.1617, 0.0), (-0.03414, -0.1716, 0.0), (5.702e-08, -0.175, 0.0), (0.03414, -0.1716, 0.0), (0.06697, -0.1617, 0.0), (0.09722, -0.1455, 0.0), (0.1237, -0.1237, 0.0), (0.1455, -0.09722, 0.0), (0.1617, -0.06697, 0.0), (0.1716, -0.03414, 0.0), (0.175, 1.69e-07, 0.0), (0.1716, 0.03414, 0.0), (0.1617, 0.06697, 0.0), (0.1455, 0.09722, 0.0), (0.1237, 0.1237, 0.0), (0.09722, 0.1455, 0.0), (0.06697, 0.1617, 0.0), (0.03414, 0.1716, 0.0)], [], [(33, 34, 35, 36, 37, 38, 39, 40, 41, 42, 43, 44, 45, 46, 47, 48, 49, 50, 51, 52, 53, 54, 55, 56, 57, 58, 59, 60, 61, 62, 63, 32), (1, 2, 3, 4, 5, 6, 7, 8, 9, 10, 11, 12, 13, 14, 15, 16, 17, 18, 19, 20, 21, 22, 23, 24, 25, 26, 27, 28, 29, 30, 31, 0)])
me_circle_012.use_remesh_preserve_volume = False
me_circle_012.use_remesh_preserve_attributes = False
me_circle_012.use_mirror_vertex_groups = False
me_circle_012.update()
me_circle_013 = bpy.data.meshes.new('Circle.013')
me_circle_013.from_pydata([(0.0, 0.325, 0.0), (-0.0634, 0.3188, 0.0), (-0.1244, 0.3003, 0.0), (-0.1806, 0.2702, 0.0), (-0.2298, 0.2298, 0.0), (-0.2702, 0.1806, 0.0), (-0.3003, 0.1244, 0.0), (-0.3188, 0.0634, 0.0), (-0.325, 2.454e-08, 0.0), (-0.3188, -0.0634, 0.0), (-0.3003, -0.1244, 0.0), (-0.2702, -0.1806, 0.0), (-0.2298, -0.2298, 0.0), (-0.1806, -0.2702, 0.0), (-0.1244, -0.3003, 0.0), (-0.0634, -0.3188, 0.0), (1.059e-07, -0.325, 0.0), (0.0634, -0.3188, 0.0), (0.1244, -0.3003, 0.0), (0.1806, -0.2702, 0.0), (0.2298, -0.2298, 0.0), (0.2702, -0.1806, 0.0), (0.3003, -0.1244, 0.0), (0.3188, -0.0634, 0.0), (0.325, 3.138e-07, 0.0), (0.3188, 0.0634, 0.0), (0.3003, 0.1244, 0.0), (0.2702, 0.1806, 0.0), (0.2298, 0.2298, 0.0), (0.1806, 0.2702, 0.0), (0.1244, 0.3003, 0.0), (0.0634, 0.3188, 0.0), (0.0, 0.175, 0.0), (-0.03414, 0.1716, 0.0), (-0.06697, 0.1617, 0.0), (-0.09722, 0.1455, 0.0), (-0.1237, 0.1237, 0.0), (-0.1455, 0.09722, 0.0), (-0.1617, 0.06697, 0.0), (-0.1716, 0.03414, 0.0), (-0.175, 1.321e-08, 0.0), (-0.1716, -0.03414, 0.0), (-0.1617, -0.06697, 0.0), (-0.1455, -0.09722, 0.0), (-0.1237, -0.1237, 0.0), (-0.09722, -0.1455, 0.0), (-0.06697, -0.1617, 0.0), (-0.03414, -0.1716, 0.0), (5.702e-08, -0.175, 0.0), (0.03414, -0.1716, 0.0), (0.06697, -0.1617, 0.0), (0.09722, -0.1455, 0.0), (0.1237, -0.1237, 0.0), (0.1455, -0.09722, 0.0), (0.1617, -0.06697, 0.0), (0.1716, -0.03414, 0.0), (0.175, 1.69e-07, 0.0), (0.1716, 0.03414, 0.0), (0.1617, 0.06697, 0.0), (0.1455, 0.09722, 0.0), (0.1237, 0.1237, 0.0), (0.09722, 0.1455, 0.0), (0.06697, 0.1617, 0.0), (0.03414, 0.1716, 0.0)], [], [(33, 34, 35, 36, 37, 38, 39, 40, 41, 42, 43, 44, 45, 46, 47, 48, 49, 50, 51, 52, 53, 54, 55, 56, 57, 58, 59, 60, 61, 62, 63, 32), (1, 2, 3, 4, 5, 6, 7, 8, 9, 10, 11, 12, 13, 14, 15, 16, 17, 18, 19, 20, 21, 22, 23, 24, 25, 26, 27, 28, 29, 30, 31, 0)])
me_circle_013.use_remesh_preserve_volume = False
me_circle_013.use_remesh_preserve_attributes = False
me_circle_013.use_mirror_vertex_groups = False
me_circle_013.update()
me_circle_014 = bpy.data.meshes.new('Circle.014')
me_circle_014.from_pydata([(0.0, 0.325, 0.0), (-0.0634, 0.3188, 0.0), (-0.1244, 0.3003, 0.0), (-0.1806, 0.2702, 0.0), (-0.2298, 0.2298, 0.0), (-0.2702, 0.1806, 0.0), (-0.3003, 0.1244, 0.0), (-0.3188, 0.0634, 0.0), (-0.325, 2.454e-08, 0.0), (-0.3188, -0.0634, 0.0), (-0.3003, -0.1244, 0.0), (-0.2702, -0.1806, 0.0), (-0.2298, -0.2298, 0.0), (-0.1806, -0.2702, 0.0), (-0.1244, -0.3003, 0.0), (-0.0634, -0.3188, 0.0), (1.059e-07, -0.325, 0.0), (0.0634, -0.3188, 0.0), (0.1244, -0.3003, 0.0), (0.1806, -0.2702, 0.0), (0.2298, -0.2298, 0.0), (0.2702, -0.1806, 0.0), (0.3003, -0.1244, 0.0), (0.3188, -0.0634, 0.0), (0.325, 3.138e-07, 0.0), (0.3188, 0.0634, 0.0), (0.3003, 0.1244, 0.0), (0.2702, 0.1806, 0.0), (0.2298, 0.2298, 0.0), (0.1806, 0.2702, 0.0), (0.1244, 0.3003, 0.0), (0.0634, 0.3188, 0.0), (0.0, 0.175, 0.0), (-0.03414, 0.1716, 0.0), (-0.06697, 0.1617, 0.0), (-0.09722, 0.1455, 0.0), (-0.1237, 0.1237, 0.0), (-0.1455, 0.09722, 0.0), (-0.1617, 0.06697, 0.0), (-0.1716, 0.03414, 0.0), (-0.175, 1.321e-08, 0.0), (-0.1716, -0.03414, 0.0), (-0.1617, -0.06697, 0.0), (-0.1455, -0.09722, 0.0), (-0.1237, -0.1237, 0.0), (-0.09722, -0.1455, 0.0), (-0.06697, -0.1617, 0.0), (-0.03414, -0.1716, 0.0), (5.702e-08, -0.175, 0.0), (0.03414, -0.1716, 0.0), (0.06697, -0.1617, 0.0), (0.09722, -0.1455, 0.0), (0.1237, -0.1237, 0.0), (0.1455, -0.09722, 0.0), (0.1617, -0.06697, 0.0), (0.1716, -0.03414, 0.0), (0.175, 1.69e-07, 0.0), (0.1716, 0.03414, 0.0), (0.1617, 0.06697, 0.0), (0.1455, 0.09722, 0.0), (0.1237, 0.1237, 0.0), (0.09722, 0.1455, 0.0), (0.06697, 0.1617, 0.0), (0.03414, 0.1716, 0.0)], [], [(33, 34, 35, 36, 37, 38, 39, 40, 41, 42, 43, 44, 45, 46, 47, 48, 49, 50, 51, 52, 53, 54, 55, 56, 57, 58, 59, 60, 61, 62, 63, 32), (1, 2, 3, 4, 5, 6, 7, 8, 9, 10, 11, 12, 13, 14, 15, 16, 17, 18, 19, 20, 21, 22, 23, 24, 25, 26, 27, 28, 29, 30, 31, 0)])
me_circle_014.use_remesh_preserve_volume = False
me_circle_014.use_remesh_preserve_attributes = False
me_circle_014.use_mirror_vertex_groups = False
me_circle_014.update()
me_circle_015 = bpy.data.meshes.new('Circle.015')
me_circle_015.from_pydata([(0.0, 0.325, 0.0), (-0.0634, 0.3188, 0.0), (-0.1244, 0.3003, 0.0), (-0.1806, 0.2702, 0.0), (-0.2298, 0.2298, 0.0), (-0.2702, 0.1806, 0.0), (-0.3003, 0.1244, 0.0), (-0.3188, 0.0634, 0.0), (-0.325, 2.454e-08, 0.0), (-0.3188, -0.0634, 0.0), (-0.3003, -0.1244, 0.0), (-0.2702, -0.1806, 0.0), (-0.2298, -0.2298, 0.0), (-0.1806, -0.2702, 0.0), (-0.1244, -0.3003, 0.0), (-0.0634, -0.3188, 0.0), (1.059e-07, -0.325, 0.0), (0.0634, -0.3188, 0.0), (0.1244, -0.3003, 0.0), (0.1806, -0.2702, 0.0), (0.2298, -0.2298, 0.0), (0.2702, -0.1806, 0.0), (0.3003, -0.1244, 0.0), (0.3188, -0.0634, 0.0), (0.325, 3.138e-07, 0.0), (0.3188, 0.0634, 0.0), (0.3003, 0.1244, 0.0), (0.2702, 0.1806, 0.0), (0.2298, 0.2298, 0.0), (0.1806, 0.2702, 0.0), (0.1244, 0.3003, 0.0), (0.0634, 0.3188, 0.0), (0.0, 0.175, 0.0), (-0.03414, 0.1716, 0.0), (-0.06697, 0.1617, 0.0), (-0.09722, 0.1455, 0.0), (-0.1237, 0.1237, 0.0), (-0.1455, 0.09722, 0.0), (-0.1617, 0.06697, 0.0), (-0.1716, 0.03414, 0.0), (-0.175, 1.321e-08, 0.0), (-0.1716, -0.03414, 0.0), (-0.1617, -0.06697, 0.0), (-0.1455, -0.09722, 0.0), (-0.1237, -0.1237, 0.0), (-0.09722, -0.1455, 0.0), (-0.06697, -0.1617, 0.0), (-0.03414, -0.1716, 0.0), (5.702e-08, -0.175, 0.0), (0.03414, -0.1716, 0.0), (0.06697, -0.1617, 0.0), (0.09722, -0.1455, 0.0), (0.1237, -0.1237, 0.0), (0.1455, -0.09722, 0.0), (0.1617, -0.06697, 0.0), (0.1716, -0.03414, 0.0), (0.175, 1.69e-07, 0.0), (0.1716, 0.03414, 0.0), (0.1617, 0.06697, 0.0), (0.1455, 0.09722, 0.0), (0.1237, 0.1237, 0.0), (0.09722, 0.1455, 0.0), (0.06697, 0.1617, 0.0), (0.03414, 0.1716, 0.0)], [], [(33, 34, 35, 36, 37, 38, 39, 40, 41, 42, 43, 44, 45, 46, 47, 48, 49, 50, 51, 52, 53, 54, 55, 56, 57, 58, 59, 60, 61, 62, 63, 32), (1, 2, 3, 4, 5, 6, 7, 8, 9, 10, 11, 12, 13, 14, 15, 16, 17, 18, 19, 20, 21, 22, 23, 24, 25, 26, 27, 28, 29, 30, 31, 0)])
me_circle_015.use_remesh_preserve_volume = False
me_circle_015.use_remesh_preserve_attributes = False
me_circle_015.use_mirror_vertex_groups = False
me_circle_015.update()
me_circle_016 = bpy.data.meshes.new('Circle.016')
me_circle_016.from_pydata([(0.0, 0.325, 0.0), (-0.0634, 0.3188, 0.0), (-0.1244, 0.3003, 0.0), (-0.1806, 0.2702, 0.0), (-0.2298, 0.2298, 0.0), (-0.2702, 0.1806, 0.0), (-0.3003, 0.1244, 0.0), (-0.3188, 0.0634, 0.0), (-0.325, 2.454e-08, 0.0), (-0.3188, -0.0634, 0.0), (-0.3003, -0.1244, 0.0), (-0.2702, -0.1806, 0.0), (-0.2298, -0.2298, 0.0), (-0.1806, -0.2702, 0.0), (-0.1244, -0.3003, 0.0), (-0.0634, -0.3188, 0.0), (1.059e-07, -0.325, 0.0), (0.0634, -0.3188, 0.0), (0.1244, -0.3003, 0.0), (0.1806, -0.2702, 0.0), (0.2298, -0.2298, 0.0), (0.2702, -0.1806, 0.0), (0.3003, -0.1244, 0.0), (0.3188, -0.0634, 0.0), (0.325, 3.138e-07, 0.0), (0.3188, 0.0634, 0.0), (0.3003, 0.1244, 0.0), (0.2702, 0.1806, 0.0), (0.2298, 0.2298, 0.0), (0.1806, 0.2702, 0.0), (0.1244, 0.3003, 0.0), (0.0634, 0.3188, 0.0), (0.0, 0.175, 0.0), (-0.03414, 0.1716, 0.0), (-0.06697, 0.1617, 0.0), (-0.09722, 0.1455, 0.0), (-0.1237, 0.1237, 0.0), (-0.1455, 0.09722, 0.0), (-0.1617, 0.06697, 0.0), (-0.1716, 0.03414, 0.0), (-0.175, 1.321e-08, 0.0), (-0.1716, -0.03414, 0.0), (-0.1617, -0.06697, 0.0), (-0.1455, -0.09722, 0.0), (-0.1237, -0.1237, 0.0), (-0.09722, -0.1455, 0.0), (-0.06697, -0.1617, 0.0), (-0.03414, -0.1716, 0.0), (5.702e-08, -0.175, 0.0), (0.03414, -0.1716, 0.0), (0.06697, -0.1617, 0.0), (0.09722, -0.1455, 0.0), (0.1237, -0.1237, 0.0), (0.1455, -0.09722, 0.0), (0.1617, -0.06697, 0.0), (0.1716, -0.03414, 0.0), (0.175, 1.69e-07, 0.0), (0.1716, 0.03414, 0.0), (0.1617, 0.06697, 0.0), (0.1455, 0.09722, 0.0), (0.1237, 0.1237, 0.0), (0.09722, 0.1455, 0.0), (0.06697, 0.1617, 0.0), (0.03414, 0.1716, 0.0)], [], [(33, 34, 35, 36, 37, 38, 39, 40, 41, 42, 43, 44, 45, 46, 47, 48, 49, 50, 51, 52, 53, 54, 55, 56, 57, 58, 59, 60, 61, 62, 63, 32), (1, 2, 3, 4, 5, 6, 7, 8, 9, 10, 11, 12, 13, 14, 15, 16, 17, 18, 19, 20, 21, 22, 23, 24, 25, 26, 27, 28, 29, 30, 31, 0)])
me_circle_016.use_remesh_preserve_volume = False
me_circle_016.use_remesh_preserve_attributes = False
me_circle_016.use_mirror_vertex_groups = False
me_circle_016.update()
me_circle_017 = bpy.data.meshes.new('Circle.017')
me_circle_017.from_pydata([(0.0, 0.325, 0.0), (-0.0634, 0.3188, 0.0), (-0.1244, 0.3003, 0.0), (-0.1806, 0.2702, 0.0), (-0.2298, 0.2298, 0.0), (-0.2702, 0.1806, 0.0), (-0.3003, 0.1244, 0.0), (-0.3188, 0.0634, 0.0), (-0.325, 2.454e-08, 0.0), (-0.3188, -0.0634, 0.0), (-0.3003, -0.1244, 0.0), (-0.2702, -0.1806, 0.0), (-0.2298, -0.2298, 0.0), (-0.1806, -0.2702, 0.0), (-0.1244, -0.3003, 0.0), (-0.0634, -0.3188, 0.0), (1.059e-07, -0.325, 0.0), (0.0634, -0.3188, 0.0), (0.1244, -0.3003, 0.0), (0.1806, -0.2702, 0.0), (0.2298, -0.2298, 0.0), (0.2702, -0.1806, 0.0), (0.3003, -0.1244, 0.0), (0.3188, -0.0634, 0.0), (0.325, 3.138e-07, 0.0), (0.3188, 0.0634, 0.0), (0.3003, 0.1244, 0.0), (0.2702, 0.1806, 0.0), (0.2298, 0.2298, 0.0), (0.1806, 0.2702, 0.0), (0.1244, 0.3003, 0.0), (0.0634, 0.3188, 0.0), (0.0, 0.175, 0.0), (-0.03414, 0.1716, 0.0), (-0.06697, 0.1617, 0.0), (-0.09722, 0.1455, 0.0), (-0.1237, 0.1237, 0.0), (-0.1455, 0.09722, 0.0), (-0.1617, 0.06697, 0.0), (-0.1716, 0.03414, 0.0), (-0.175, 1.321e-08, 0.0), (-0.1716, -0.03414, 0.0), (-0.1617, -0.06697, 0.0), (-0.1455, -0.09722, 0.0), (-0.1237, -0.1237, 0.0), (-0.09722, -0.1455, 0.0), (-0.06697, -0.1617, 0.0), (-0.03414, -0.1716, 0.0), (5.702e-08, -0.175, 0.0), (0.03414, -0.1716, 0.0), (0.06697, -0.1617, 0.0), (0.09722, -0.1455, 0.0), (0.1237, -0.1237, 0.0), (0.1455, -0.09722, 0.0), (0.1617, -0.06697, 0.0), (0.1716, -0.03414, 0.0), (0.175, 1.69e-07, 0.0), (0.1716, 0.03414, 0.0), (0.1617, 0.06697, 0.0), (0.1455, 0.09722, 0.0), (0.1237, 0.1237, 0.0), (0.09722, 0.1455, 0.0), (0.06697, 0.1617, 0.0), (0.03414, 0.1716, 0.0)], [], [(33, 34, 35, 36, 37, 38, 39, 40, 41, 42, 43, 44, 45, 46, 47, 48, 49, 50, 51, 52, 53, 54, 55, 56, 57, 58, 59, 60, 61, 62, 63, 32), (1, 2, 3, 4, 5, 6, 7, 8, 9, 10, 11, 12, 13, 14, 15, 16, 17, 18, 19, 20, 21, 22, 23, 24, 25, 26, 27, 28, 29, 30, 31, 0)])
me_circle_017.use_remesh_preserve_volume = False
me_circle_017.use_remesh_preserve_attributes = False
me_circle_017.use_mirror_vertex_groups = False
me_circle_017.update()
me_plane_002 = bpy.data.meshes.new('Plane.002')
me_plane_002.from_pydata([(-6.1, -1.43, 0.0), (-6.1, -1.23, 0.0), (-5.6, -1.23, 0.0), (-5.6, -0.73, 0.0), (-5.4, -0.73, 0.0), (-5.4, -1.23, 0.0), (-4.9, -1.23, 0.0), (-4.9, -1.43, 0.0), (-5.6, -1.93, 0.0), (-5.4, -1.93, 0.0), (-5.6, -1.43, 0.0), (-5.4, -1.43, 0.0)], [], [(11, 9, 8, 10, 0, 1, 2, 3, 4, 5, 6, 7)])
_uv = me_plane_002.uv_layers.new(name='UVMap')
_uv.uv.foreach_set('vector', [0.0, 0.0, 0.0, 0.0, 0.0, 0.0, 0.0, 0.0, 0.0, 0.0, 0.0, 0.0, 0.0, 0.0, 0.0, 0.0, 0.0, 0.0, 0.0, 0.0, 0.0, 0.0, 0.0, 0.0])
me_plane_002.use_remesh_fix_poles = True
me_plane_002.use_remesh_preserve_attributes = False
me_plane_002.use_mirror_vertex_groups = False
me_plane_002.update()
me_plane = bpy.data.meshes.new('Plane')
me_plane.from_pydata([(-5.5, 1.02, 0.0), (-5.7, 1.02, 0.0), (-5.5, 0.52, 0.0), (-5.7, 0.52, 0.0), (-5.0, 1.02, 0.0), (-5.0, 1.22, 0.0), (-5.5, 1.22, 0.0), (-5.5, 1.72, 0.0), (-5.7, 1.72, 0.0), (-5.7, 1.22, 0.0), (-6.2, 1.22, 0.0), (-6.2, 1.02, 0.0), (5.5, 1.02, 0.0), (5.7, 1.02, 0.0), (5.5, 0.52, 0.0), (5.7, 0.52, 0.0), (5.0, 1.02, 0.0), (5.0, 1.22, 0.0), (5.5, 1.22, 0.0), (5.5, 1.72, 0.0), (5.7, 1.72, 0.0), (5.7, 1.22, 0.0), (6.2, 1.22, 0.0), (6.2, 1.02, 0.0), (5.4, -1.43, 0.0), (5.6, -1.43, 0.0), (5.4, -1.93, 0.0), (5.6, -1.93, 0.0), (4.9, -1.43, 0.0), (4.9, -1.23, 0.0), (5.4, -1.23, 0.0), (5.4, -0.73, 0.0), (5.6, -0.73, 0.0), (5.6, -1.23, 0.0), (6.1, -1.23, 0.0), (6.1, -1.43, 0.0)], [], [(0, 2, 3, 1, 11, 10, 9, 8, 7, 6, 5, 4), (12, 14, 15, 13, 23, 22, 21, 20, 19, 18, 17, 16), (24, 26, 27, 25, 35, 34, 33, 32, 31, 30, 29, 28)])
_uv = me_plane.uv_layers.new(name='UVMap')
_uv.uv.foreach_set('vector', [0.0, 0.0, 0.0, 0.0, 0.0, 0.0, 0.0, 0.0, 0.0, 0.0, 0.0, 0.0, 0.0, 0.0, 0.0, 0.0, 0.0, 0.0, 0.0, 0.0, 0.0, 0.0, 0.0, 0.0, 0.0, 0.0, 0.0, 0.0, 0.0, 0.0, 0.0, 0.0, 0.0, 0.0, 0.0, 0.0, 0.0, 0.0, 0.0, 0.0, 0.0, 0.0, 0.0, 0.0, 0.0, 0.0, 0.0, 0.0, 0.0, 0.0, 0.0, 0.0, 0.0, 0.0, 0.0, 0.0, 0.0, 0.0, 0.0, 0.0, 0.0, 0.0, 0.0, 0.0, 0.0, 0.0, 0.0, 0.0, 0.0, 0.0, 0.0, 0.0])
me_plane.use_remesh_fix_poles = True
me_plane.use_remesh_preserve_attributes = False
me_plane.use_mirror_vertex_groups = False
me_plane.update()
me_plane_009 = bpy.data.meshes.new('Plane.009')
me_plane_009.from_pydata([(-5.901, -0.1215, 0.0), (-7.4, -0.1956, 0.0), (-7.4, -0.1956, -0.1), (-5.901, -0.1215, -0.1), (-8.949, -0.2756, 0.0), (-8.949, -0.2756, -0.1), (-6.293, 5.344, 0.0), (-6.293, 5.344, -0.1), (-9.385, 5.091, 0.0), (-9.385, 5.091, -0.1), (-5.522, -5.48, 0.0), (-5.522, -5.48, -0.1), (-8.56, -5.711, 0.0), (-8.56, -5.711, -0.1), (5.901, -0.1215, 0.0), (7.4, -0.1956, 0.0), (7.4, -0.1956, -0.1), (5.901, -0.1215, -0.1), (8.949, -0.2756, 0.0), (8.949, -0.2756, -0.1), (6.293, 5.344, 0.0), (6.293, 5.344, -0.1), (9.385, 5.091, 0.0), (9.385, 5.091, -0.1), (5.522, -5.48, 0.0), (5.522, -5.48, -0.1), (8.56, -5.711, 0.0), (8.56, -5.711, -0.1)], [], [(1, 4, 5, 2), (0, 1, 2, 3), (0, 3, 7, 6), (6, 7, 9, 8), (9, 5, 4, 8), (3, 0, 10, 11), (4, 5, 13, 12), (11, 10, 12, 13), (15, 18, 19, 16), (14, 15, 16, 17), (14, 17, 21, 20), (20, 21, 23, 22), (23, 19, 18, 22), (17, 14, 24, 25), (18, 19, 27, 26), (25, 24, 26, 27)])
_uv = me_plane_009.uv_layers.new(name='UVMap')
_uv.uv.foreach_set('vector', [0.0, 0.0, 0.0, 0.0, 0.0, 0.0, 0.0, 0.0, 0.0, 0.0, 0.0, 0.0, 0.0, 0.0, 0.0, 0.0, 0.0, 0.0, 0.0, 0.0, 0.0, 0.0, 0.0, 0.0, 0.0, 0.0, 0.0, 0.0, 0.0, 0.0, 0.0, 0.0, 0.0, 0.0, 0.0, 0.0, 0.0, 0.0, 0.0, 0.0, 0.0, 0.0, 0.0, 0.0, 0.0, 0.0, 0.0, 0.0, 0.0, 0.0, 0.0, 0.0, 0.0, 0.0, 0.0, 0.0, 0.0, 0.0, 0.0, 0.0, 0.0, 0.0, 0.0, 0.0, 0.0, 0.0, 0.0, 0.0, 0.0, 0.0, 0.0, 0.0, 0.0, 0.0, 0.0, 0.0, 0.0, 0.0, 0.0, 0.0, 0.0, 0.0, 0.0, 0.0, 0.0, 0.0, 0.0, 0.0, 0.0, 0.0, 0.0, 0.0, 0.0, 0.0, 0.0, 0.0, 0.0, 0.0, 0.0, 0.0, 0.0, 0.0, 0.0, 0.0, 0.0, 0.0, 0.0, 0.0, 0.0, 0.0, 0.0, 0.0, 0.0, 0.0, 0.0, 0.0, 0.0, 0.0, 0.0, 0.0, 0.0, 0.0, 0.0, 0.0, 0.0, 0.0, 0.0, 0.0])
me_plane_009.use_remesh_fix_poles = True
me_plane_009.use_remesh_preserve_attributes = False
me_plane_009.use_mirror_vertex_groups = False
me_plane_009.update()
me_plane_003 = bpy.data.meshes.new('Plane.003')
me_plane_003.from_pydata([(0.0, 145.0, 0.0), (-1.054, 145.0, 0.0), (-2.109, 145.0, 0.0), (-3.163, 145.0, 0.0), (-4.217, 144.9, 0.0), (-5.271, 144.9, 0.0), (-6.325, 144.9, 0.0), (-7.378, 144.8, 0.0), (-8.431, 144.8, 0.0), (-9.483, 144.7, 0.0), (-10.54, 144.6, 0.0), (-11.59, 144.5, 0.0), (-12.64, 144.4, 0.0), (1.054, 145.0, 0.0), (2.109, 145.0, 0.0), (3.163, 145.0, 0.0), (4.217, 144.9, 0.0), (5.271, 144.9, 0.0), (6.325, 144.9, 0.0), (7.378, 144.8, 0.0), (8.431, 144.8, 0.0), (9.483, 144.7, 0.0), (10.54, 144.6, 0.0), (11.59, 144.5, 0.0), (12.64, 144.4, 0.0), (0.0, 144.5, 0.0), (0.0, 145.5, 0.0), (-1.051, 144.5, 0.0), (-1.058, 145.5, 0.0), (-2.102, 144.5, 0.0), (-2.116, 145.5, 0.0), (-3.152, 144.5, 0.0), (-3.174, 145.5, 0.0), (-4.203, 144.4, 0.0), (-4.232, 145.4, 0.0), (-5.253, 144.4, 0.0), (-5.289, 145.4, 0.0), (-6.303, 144.4, 0.0), (-6.347, 145.4, 0.0), (-7.353, 144.3, 0.0), (-7.404, 145.3, 0.0), (-8.402, 144.3, 0.0), (-8.46, 145.3, 0.0), (-9.451, 144.2, 0.0), (-9.516, 145.2, 0.0), (-10.5, 144.1, 0.0), (-10.57, 145.1, 0.0), (-11.55, 144.0, 0.0), (-11.63, 145.0, 0.0), (-12.59, 144.0, 0.0), (-12.68, 144.9, 0.0), (1.051, 144.5, 0.0), (1.058, 145.5, 0.0), (2.102, 144.5, 0.0), (2.116, 145.5, 0.0), (3.152, 144.5, 0.0), (3.174, 145.5, 0.0), (4.203, 144.4, 0.0), (4.232, 145.4, 0.0), (5.253, 144.4, 0.0), (5.289, 145.4, 0.0), (6.303, 144.4, 0.0), (6.347, 145.4, 0.0), (7.353, 144.3, 0.0), (7.404, 145.3, 0.0), (8.402, 144.3, 0.0), (8.46, 145.3, 0.0), (9.451, 144.2, 0.0), (9.516, 145.2, 0.0), (10.5, 144.1, 0.0), (10.57, 145.1, 0.0), (11.55, 144.0, 0.0), (11.63, 145.0, 0.0), (12.59, 144.0, 0.0), (12.68, 144.9, 0.0), (0.0, 147.5, 0.0), (0.0, 142.5, 0.0), (-1.073, 147.5, 0.0), (-1.036, 142.5, 0.0), (-2.145, 147.5, 0.0), (-2.073, 142.5, 0.0), (-3.218, 147.5, 0.0), (-3.109, 142.5, 0.0), (-4.29, 147.4, 0.0), (-4.145, 142.4, 0.0), (-5.362, 147.4, 0.0), (-5.18, 142.4, 0.0), (-6.434, 147.4, 0.0), (-6.216, 142.4, 0.0), (-7.505, 147.3, 0.0), (-7.251, 142.3, 0.0), (-8.576, 147.3, 0.0), (-8.286, 142.3, 0.0), (-9.647, 147.2, 0.0), (-9.32, 142.2, 0.0), (-10.72, 147.1, 0.0), (-10.35, 142.1, 0.0), (-11.79, 147.0, 0.0), (-11.39, 142.0, 0.0), (-12.86, 146.9, 0.0), (-12.42, 142.0, 0.0), (-10.43, 159.2, 0.0), (-8.535, 130.2, 0.0)], [(0, 1), (1, 2), (2, 3), (3, 4), (4, 5), (5, 6), (6, 7), (7, 8), (8, 9), (9, 10), (10, 11), (11, 12), (13, 0), (14, 13), (15, 14), (16, 15), (17, 16), (18, 17), (19, 18), (20, 19), (21, 20), (22, 21), (23, 22), (24, 23), (26, 28), (25, 27), (28, 30), (27, 29), (29, 31), (30, 32), (32, 34), (31, 33), (34, 36), (33, 35), (36, 38), (35, 37), (38, 40), (37, 39), (39, 41), (40, 42), (42, 44), (41, 43), (44, 46), (43, 45), (46, 48), (45, 47), (48, 50), (47, 49), (52, 26), (51, 25), (54, 52), (53, 51), (56, 54), (55, 53), (58, 56), (57, 55), (60, 58), (59, 57), (61, 59), (62, 60), (64, 62), (63, 61), (66, 64), (65, 63), (68, 66), (67, 65), (70, 68), (69, 67), (71, 69), (72, 70), (74, 72), (73, 71), (76, 78), (75, 77), (78, 80), (77, 79), (80, 82), (79, 81), (82, 84), (81, 83), (83, 85), (84, 86), (86, 88), (85, 87), (88, 90), (87, 89), (90, 92), (89, 91), (92, 94), (91, 93), (93, 95), (94, 96), (96, 98), (95, 97), (98, 100), (97, 99), (9, 101), (9, 102)], [])
_uv = me_plane_003.uv_layers.new(name='UVMap')
_uv.uv.foreach_set('vector', [])
me_plane_003.use_remesh_fix_poles = True
me_plane_003.use_remesh_preserve_attributes = False
me_plane_003.use_mirror_vertex_groups = False
me_plane_003.update()

# ---- curves / text
txt_text_013 = bpy.data.curves.new('Text.013', 'FONT')
txt_text_013.dimensions = '2D'
txt_text_013.body = '<Ien'
txt_text_013.use_path_clamp = True
txt_text_013.align_x = 'CENTER'
txt_text_013.align_y = 'CENTER'
txt_text_015 = bpy.data.curves.new('Text.015', 'FONT')
txt_text_015.dimensions = '2D'
txt_text_015.body = '>Isw'
txt_text_015.use_path_clamp = True
txt_text_015.align_x = 'CENTER'
txt_text_015.align_y = 'CENTER'
txt_text_009 = bpy.data.curves.new('Text.009', 'FONT')
txt_text_009.dimensions = '2D'
txt_text_009.body = '<Inc'
txt_text_009.use_path_clamp = True
txt_text_009.align_x = 'CENTER'
txt_text_009.align_y = 'CENTER'
txt_text_010 = bpy.data.curves.new('Text.010', 'FONT')
txt_text_010.dimensions = '2D'
txt_text_010.body = '<Ren'
txt_text_010.use_path_clamp = True
txt_text_010.align_x = 'CENTER'
txt_text_010.align_y = 'CENTER'
txt_text_034 = bpy.data.curves.new('Text.034', 'FONT')
txt_text_034.dimensions = '2D'
txt_text_034.body = '~Vled'
txt_text_034.use_path_clamp = True
txt_text_034.align_x = 'CENTER'
txt_text_034.align_y = 'CENTER'
txt_text_018 = bpy.data.curves.new('Text.018', 'FONT')
txt_text_018.dimensions = '2D'
txt_text_018.body = 'Vcc'
txt_text_018.use_path_clamp = True
txt_text_018.align_x = 'CENTER'
txt_text_018.align_y = 'CENTER'
txt_text_019 = bpy.data.curves.new('Text.019', 'FONT')
txt_text_019.dimensions = '2D'
txt_text_019.body = 'Gnd'
txt_text_019.use_path_clamp = True
txt_text_019.align_x = 'CENTER'
txt_text_019.align_y = 'CENTER'
txt_text_025 = bpy.data.curves.new('Text.025', 'FONT')
txt_text_025.dimensions = '2D'
txt_text_025.body = '.Ien'
txt_text_025.use_path_clamp = True
txt_text_025.align_x = 'CENTER'
txt_text_025.align_y = 'CENTER'
txt_text_026 = bpy.data.curves.new('Text.026', 'FONT')
txt_text_026.dimensions = '2D'
txt_text_026.body = '.IenR'
txt_text_026.use_path_clamp = True
txt_text_026.align_x = 'CENTER'
txt_text_026.align_y = 'CENTER'
txt_text_027 = bpy.data.curves.new('Text.027', 'FONT')
txt_text_027.dimensions = '2D'
txt_text_027.body = '.IenR'
txt_text_027.use_path_clamp = True
txt_text_027.align_x = 'CENTER'
txt_text_027.align_y = 'CENTER'
txt_text_031 = bpy.data.curves.new('Text.031', 'FONT')
txt_text_031.dimensions = '2D'
txt_text_031.body = '.IswR'
txt_text_031.use_path_clamp = True
txt_text_031.align_x = 'CENTER'
txt_text_031.align_y = 'CENTER'
txt_text_032 = bpy.data.curves.new('Text.032', 'FONT')
txt_text_032.dimensions = '2D'
txt_text_032.body = 'Vled'
txt_text_032.use_path_clamp = True
txt_text_032.align_x = 'CENTER'
txt_text_032.align_y = 'CENTER'
txt_text_033 = bpy.data.curves.new('Text.033', 'FONT')
txt_text_033.dimensions = '2D'
txt_text_033.body = '.IswL'
txt_text_033.use_path_clamp = True
txt_text_033.align_x = 'CENTER'
txt_text_033.align_y = 'CENTER'
txt_text_035 = bpy.data.curves.new('Text.035', 'FONT')
txt_text_035.dimensions = '2D'
txt_text_035.body = '.IswR'
txt_text_035.use_path_clamp = True
txt_text_035.align_x = 'CENTER'
txt_text_035.align_y = 'CENTER'
txt_text_062 = bpy.data.curves.new('Text.062', 'FONT')
txt_text_062.dimensions = '2D'
txt_text_062.body = '.Isw'
txt_text_062.use_path_clamp = True
txt_text_062.align_x = 'CENTER'
txt_text_062.align_y = 'CENTER'
txt_text_063 = bpy.data.curves.new('Text.063', 'FONT')
txt_text_063.dimensions = '2D'
txt_text_063.body = '.IswL'
txt_text_063.use_path_clamp = True
txt_text_063.align_x = 'CENTER'
txt_text_063.align_y = 'CENTER'
txt_text_002 = bpy.data.curves.new('Text.002', 'FONT')
txt_text_002.dimensions = '2D'
txt_text_002.body = 'Vcc'
txt_text_002.use_path_clamp = True
txt_text_002.align_x = 'CENTER'
txt_text_002.align_y = 'CENTER'
txt_text_003 = bpy.data.curves.new('Text.003', 'FONT')
txt_text_003.dimensions = '2D'
txt_text_003.body = '.Inc'
txt_text_003.use_path_clamp = True
txt_text_003.align_x = 'CENTER'
txt_text_003.align_y = 'CENTER'
txt_text_004 = bpy.data.curves.new('Text.004', 'FONT')
txt_text_004.dimensions = '2D'
txt_text_004.body = '.IncR'
txt_text_004.use_path_clamp = True
txt_text_004.align_x = 'CENTER'
txt_text_004.align_y = 'CENTER'
txt_text_005 = bpy.data.curves.new('Text.005', 'FONT')
txt_text_005.dimensions = '2D'
txt_text_005.body = '.IncR'
txt_text_005.use_path_clamp = True
txt_text_005.align_x = 'CENTER'
txt_text_005.align_y = 'CENTER'
txt_text_011 = bpy.data.curves.new('Text.011', 'FONT')
txt_text_011.dimensions = '2D'
txt_text_011.body = '.RenR'
txt_text_011.use_path_clamp = True
txt_text_011.align_x = 'CENTER'
txt_text_011.align_y = 'CENTER'
txt_text_012 = bpy.data.curves.new('Text.012', 'FONT')
txt_text_012.dimensions = '2D'
txt_text_012.body = '.Ren'
txt_text_012.use_path_clamp = True
txt_text_012.align_x = 'CENTER'
txt_text_012.align_y = 'CENTER'
txt_text_038 = bpy.data.curves.new('Text.038', 'FONT')
txt_text_038.dimensions = '2D'
txt_text_038.body = 'Vcc'
txt_text_038.use_path_clamp = True
txt_text_038.align_x = 'CENTER'
txt_text_038.align_y = 'CENTER'
txt_text_039 = bpy.data.curves.new('Text.039', 'FONT')
txt_text_039.dimensions = '2D'
txt_text_039.body = '.RenR'
txt_text_039.use_path_clamp = True
txt_text_039.align_x = 'CENTER'
txt_text_039.align_y = 'CENTER'
txt_text_020 = bpy.data.curves.new('Text.020', 'FONT')
txt_text_020.dimensions = '2D'
txt_text_020.body = 'LTST-C230-UC'
txt_text_020.use_path_clamp = True
txt_text_020.align_x = 'CENTER'
txt_text_020.align_y = 'CENTER'
txt_text_028 = bpy.data.curves.new('Text.028', 'FONT')
txt_text_028.dimensions = '2D'
txt_text_028.body = 'R-LTST-C230-UC'
txt_text_028.use_path_clamp = True
txt_text_028.align_x = 'CENTER'
txt_text_028.align_y = 'CENTER'
txt_text_061 = bpy.data.curves.new('Text.061', 'FONT')
txt_text_061.dimensions = '2D'
txt_text_061.body = 'R-LTST-C230-GATE'
txt_text_061.use_path_clamp = True
txt_text_061.align_x = 'CENTER'
txt_text_061.align_y = 'CENTER'
txt_text_065 = bpy.data.curves.new('Text.065', 'FONT')
txt_text_065.dimensions = '2D'
txt_text_065.body = 'MMBT4403WT1G'
txt_text_065.use_path_clamp = True
txt_text_065.align_x = 'CENTER'
txt_text_065.align_y = 'CENTER'
txt_text_001 = bpy.data.curves.new('Text.001', 'FONT')
txt_text_001.dimensions = '2D'
txt_text_001.body = 'LTST-C230-GATE'
txt_text_001.use_path_clamp = True
txt_text_001.align_x = 'CENTER'
txt_text_001.align_y = 'CENTER'
txt_text_007 = bpy.data.curves.new('Text.007', 'FONT')
txt_text_007.dimensions = '2D'
txt_text_007.body = 'LTST-C230-UC'
txt_text_007.use_path_clamp = True
txt_text_007.align_x = 'CENTER'
txt_text_007.align_y = 'CENTER'
txt_text_008 = bpy.data.curves.new('Text.008', 'FONT')
txt_text_008.dimensions = '2D'
txt_text_008.body = 'R-LTST-C230-UC'
txt_text_008.use_path_clamp = True
txt_text_008.align_x = 'CENTER'
txt_text_008.align_y = 'CENTER'
txt_text_014 = bpy.data.curves.new('Text.014', 'FONT')
txt_text_014.dimensions = '2D'
txt_text_014.body = 'R-LTST-C230-UC'
txt_text_014.use_path_clamp = True
txt_text_014.align_x = 'CENTER'
txt_text_014.align_y = 'CENTER'
txt_text_040 = bpy.data.curves.new('Text.040', 'FONT')
txt_text_040.dimensions = '2D'
txt_text_040.body = 'LTST-C230-UC'
txt_text_040.use_path_clamp = True
txt_text_040.align_x = 'CENTER'
txt_text_040.align_y = 'CENTER'

# ---- objects
ob_plane_003 = bpy.data.objects.new('Plane.003', me_plane_006)
ob_plane_039 = bpy.data.objects.new('Plane.039', me_plane_004)
ob_text_015 = bpy.data.objects.new('Text.015', txt_text_013)
ob_text_017 = bpy.data.objects.new('Text.017', txt_text_015)
ob_text_016 = bpy.data.objects.new('Text.016', txt_text_009)
ob_text_018 = bpy.data.objects.new('Text.018', txt_text_010)
ob_plane_030 = bpy.data.objects.new('Plane.030', me_plane_010)
ob_plane_025 = bpy.data.objects.new('Plane.025', me_plane_005)
ob_plane_001 = bpy.data.objects.new('Plane.001', me_plane_001)
ob_text_004 = bpy.data.objects.new('Text.004', txt_text_034)
ob_plane_028 = bpy.data.objects.new('Plane.028', me_plane_008)
ob_text_027 = bpy.data.objects.new('Text.027', txt_text_018)
ob_text_028 = bpy.data.objects.new('Text.028', txt_text_019)
ob_text_034 = bpy.data.objects.new('Text.034', txt_text_025)
ob_text_035 = bpy.data.objects.new('Text.035', txt_text_026)
ob_text_036 = bpy.data.objects.new('Text.036', txt_text_027)
ob_text_001 = bpy.data.objects.new('Text.001', txt_text_031)
ob_text_003 = bpy.data.objects.new('Text.003', txt_text_032)
ob_text_006 = bpy.data.objects.new('Text.006', txt_text_033)
ob_text_005 = bpy.data.objects.new('Text.005', txt_text_035)
ob_text_008 = bpy.data.objects.new('Text.008', txt_text_062)
ob_text_010 = bpy.data.objects.new('Text.010', txt_text_063)
ob_text_007 = bpy.data.objects.new('Text.007', txt_text_002)
ob_text_009 = bpy.data.objects.new('Text.009', txt_text_003)
ob_text_011 = bpy.data.objects.new('Text.011', txt_text_004)
ob_text_012 = bpy.data.objects.new('Text.012', txt_text_005)
ob_text_020 = bpy.data.objects.new('Text.020', txt_text_011)
ob_text_021 = bpy.data.objects.new('Text.021', txt_text_012)
ob_text_023 = bpy.data.objects.new('Text.023', txt_text_038)
ob_text_025 = bpy.data.objects.new('Text.025', txt_text_039)
ob_plane_006 = bpy.data.objects.new('Plane.006', me_plane_007)
ob_text_029 = bpy.data.objects.new('Text.029', txt_text_020)
ob_text_037 = bpy.data.objects.new('Text.037', txt_text_028)
ob_text_002 = bpy.data.objects.new('Text.002', txt_text_061)
ob_text_019 = bpy.data.objects.new('Text.019', txt_text_065)
ob_text_024 = bpy.data.objects.new('Text.024', txt_text_001)
ob_text_013 = bpy.data.objects.new('Text.013', txt_text_007)
ob_text_014 = bpy.data.objects.new('Text.014', txt_text_008)
ob_text_022 = bpy.data.objects.new('Text.022', txt_text_014)
ob_text_026 = bpy.data.objects.new('Text.026', txt_text_040)
ob_plane_036 = bpy.data.objects.new('Plane.036', me_plane_039)
ob_circle_007 = bpy.data.objects.new('Circle.007', me_circle_001)
ob_circle_008 = bpy.data.objects.new('Circle.008', me_circle_005)
ob_circle_009 = bpy.data.objects.new('Circle.009', me_circle_012)
ob_circle_010 = bpy.data.objects.new('Circle.010', me_circle_013)
ob_circle_001 = bpy.data.objects.new('Circle.001', me_circle_014)
ob_circle_002 = bpy.data.objects.new('Circle.002', me_circle_015)
ob_circle_003 = bpy.data.objects.new('Circle.003', me_circle_016)
ob_circle_004 = bpy.data.objects.new('Circle.004', me_circle_017)
ob_plane_002 = bpy.data.objects.new('Plane.002', me_plane_002)
ob_plane = bpy.data.objects.new('Plane', me_plane)
ob_plane_005 = bpy.data.objects.new('Plane.005', me_plane_009)
ob_plane_004 = bpy.data.objects.new('Plane.004', me_plane_003)

# ---- transforms, parenting, visibility, modifiers, constraints
ob_plane_003.location = (0.0, 0.0, 0.0)
ob_plane_003.lineart.crease_threshold = 0.0
_m = ob_plane_003.modifiers.new('Solidify', 'SOLIDIFY')
_m.solidify_mode = 'NON_MANIFOLD'
_m.thickness = 0.2
_m.offset = 0.0
_m.use_rim_only = True
_m.nonmanifold_boundary_mode = 'ROUND'
ob_plane_039.location = (0.0, 0.0, 0.0)
ob_plane_039.lineart.crease_threshold = 0.0
_m = ob_plane_039.modifiers.new('Solidify', 'SOLIDIFY')
_m.solidify_mode = 'NON_MANIFOLD'
_m.thickness = 0.2
_m.offset = 0.0
_m.use_rim_only = True
_m.nonmanifold_boundary_mode = 'ROUND'
ob_text_015.location = (-9.647, 2.184, 0.0)
ob_text_015.scale = (0.3, 0.3, 0.3)
ob_text_015.lineart.crease_threshold = 0.0
ob_text_017.location = (-9.32, -2.805, 0.0)
ob_text_017.scale = (0.3, 0.3, 0.3)
ob_text_017.lineart.crease_threshold = 0.0
ob_text_016.location = (9.647, 2.184, 0.0)
ob_text_016.scale = (0.3, 0.3, 0.3)
ob_text_016.lineart.crease_threshold = 0.0
ob_text_018.location = (9.32, -2.805, 0.0)
ob_text_018.scale = (0.3, 0.3, 0.3)
ob_text_018.lineart.crease_threshold = 0.0
ob_plane_030.location = (1.907e-06, 0.0, 0.0)
ob_plane_030.lineart.crease_threshold = 0.0
_m = ob_plane_030.modifiers.new('Solidify', 'SOLIDIFY')
_m.solidify_mode = 'NON_MANIFOLD'
_m.thickness = 0.2
_m.offset = 0.0
_m.use_rim_only = True
_m.nonmanifold_boundary_mode = 'ROUND'
ob_plane_025.location = (0.0, 0.0, 0.0)
ob_plane_025.lineart.crease_threshold = 0.0
ob_plane_001.location = (0.0, 0.0, 0.0)
ob_plane_001.lineart.crease_threshold = 0.0
ob_text_004.location = (-3.6, -5.0, 0.0)
ob_text_004.scale = (0.3, 0.3, 0.3)
ob_text_004.lineart.crease_threshold = 0.0
ob_plane_028.location = (0.0, 0.0, 0.0)
ob_plane_028.lineart.crease_threshold = 0.0
ob_text_027.location = (-7.505, 0.6025, 0.0)
ob_text_027.scale = (0.3, 0.3, 0.3)
ob_text_027.lineart.crease_threshold = 0.0
ob_text_028.location = (-7.337, -1.043, 0.0)
ob_text_028.scale = (0.3, 0.3, 0.3)
ob_text_028.lineart.crease_threshold = 0.0
ob_text_034.location = (-4.6, 2.0, 0.0)
ob_text_034.scale = (0.3, 0.3, 0.3)
ob_text_034.lineart.crease_threshold = 0.0
ob_text_035.location = (-4.6, 3.6, 0.0)
ob_text_035.scale = (0.3, 0.3, 0.3)
ob_text_035.lineart.crease_threshold = 0.0
ob_text_036.location = (-7.709, 3.968, 0.0)
ob_text_036.scale = (0.3, 0.3, 0.3)
ob_text_036.lineart.crease_threshold = 0.0
ob_text_001.location = (-3.4, -2.1, 0.0)
ob_text_001.scale = (0.3, 0.3, 0.3)
ob_text_001.lineart.crease_threshold = 0.0
ob_text_003.location = (-4.8, -2.1, 0.0)
ob_text_003.scale = (0.3, 0.3, 0.3)
ob_text_003.lineart.crease_threshold = 0.0
ob_text_006.location = (-4.1, -4.5, 0.0)
ob_text_006.scale = (0.3, 0.3, 0.3)
ob_text_006.lineart.crease_threshold = 0.0
ob_text_005.location = (-2.3, -1.6, 0.0)
ob_text_005.scale = (0.3, 0.3, 0.3)
ob_text_005.lineart.crease_threshold = 0.0
ob_text_008.location = (-2.3, -1.073e-06, 0.0)
ob_text_008.scale = (0.3, 0.3, 0.3)
ob_text_008.lineart.crease_threshold = 0.0
ob_text_010.location = (-7.088, -4.441, 0.0)
ob_text_010.scale = (0.3, 0.3, 0.3)
ob_text_010.lineart.crease_threshold = 0.0
ob_text_007.location = (7.505, 0.6025, 0.0)
ob_text_007.scale = (0.3, 0.3, 0.3)
ob_text_007.lineart.crease_threshold = 0.0
ob_text_009.location = (4.6, 2.0, 0.0)
ob_text_009.scale = (0.3, 0.3, 0.3)
ob_text_009.lineart.crease_threshold = 0.0
ob_text_011.location = (4.6, 3.6, 0.0)
ob_text_011.scale = (0.3, 0.3, 0.3)
ob_text_011.lineart.crease_threshold = 0.0
ob_text_012.location = (7.709, 3.968, 0.0)
ob_text_012.scale = (0.3, 0.3, 0.3)
ob_text_012.lineart.crease_threshold = 0.0
ob_text_020.location = (4.6, -3.9, 0.0)
ob_text_020.scale = (0.3, 0.3, 0.3)
ob_text_020.lineart.crease_threshold = 0.0
ob_text_021.location = (4.6, -2.3, 0.0)
ob_text_021.scale = (0.3, 0.3, 0.3)
ob_text_021.lineart.crease_threshold = 0.0
ob_text_023.location = (7.337, -1.043, 0.0)
ob_text_023.scale = (0.3, 0.3, 0.3)
ob_text_023.lineart.crease_threshold = 0.0
ob_text_025.location = (7.088, -4.441, 0.0)
ob_text_025.scale = (0.3, 0.3, 0.3)
ob_text_025.lineart.crease_threshold = 0.0
ob_plane_006.location = (1.907e-06, 0.0, 0.0)
ob_plane_006.lineart.crease_threshold = 0.0
_m = ob_plane_006.modifiers.new('Solidify', 'SOLIDIFY')
_m.solidify_mode = 'NON_MANIFOLD'
_m.thickness = 0.2
_m.offset = 0.0
_m.use_rim_only = True
_m.nonmanifold_boundary_mode = 'ROUND'
ob_text_029.location = (-7.6, 2.3, 0.0)
ob_text_029.rotation_euler = (0.0, -0.0, -7.784)
ob_text_029.scale = (0.12, 0.12, 0.12)
ob_text_029.lineart.crease_threshold = 0.0
ob_text_037.location = (-4.6, 2.8, 0.0)
ob_text_037.rotation_euler = (0.0, -0.0, 1.571)
ob_text_037.scale = (0.12, 0.12, 0.12)
ob_text_037.lineart.crease_threshold = 0.0
ob_text_002.location = (-2.3, -0.8, 0.0)
ob_text_002.rotation_euler = (0.0, -0.0, 1.571)
ob_text_002.scale = (0.12, 0.12, 0.12)
ob_text_002.lineart.crease_threshold = 0.0
ob_text_019.location = (-4.1, -3.3, 0.0)
ob_text_019.rotation_euler = (0.0, -0.0, 1.571)
ob_text_019.scale = (0.12, 0.12, 0.12)
ob_text_019.lineart.crease_threshold = 0.0
ob_text_024.location = (-7.229, -2.703, 0.0)
ob_text_024.rotation_euler = (0.0, -0.0, -14.07)
ob_text_024.scale = (0.12, 0.12, 0.12)
ob_text_024.lineart.crease_threshold = 0.0
ob_text_013.location = (7.6, 2.3, 0.0)
ob_text_013.rotation_euler = (0.0, -0.0, -7.924)
ob_text_013.scale = (0.12, 0.12, 0.12)
ob_text_013.lineart.crease_threshold = 0.0
ob_text_014.location = (4.6, 2.8, 0.0)
ob_text_014.rotation_euler = (0.0, -0.0, 1.571)
ob_text_014.scale = (0.12, 0.12, 0.12)
ob_text_014.lineart.crease_threshold = 0.0
ob_text_022.location = (4.6, -3.1, 0.0)
ob_text_022.rotation_euler = (0.0, -0.0, 1.571)
ob_text_022.scale = (0.12, 0.12, 0.12)
ob_text_022.lineart.crease_threshold = 0.0
ob_text_026.location = (7.229, -2.703, 0.0)
ob_text_026.rotation_euler = (0.0, 0.0, -17.35)
ob_text_026.scale = (0.12, 0.12, 0.12)
ob_text_026.lineart.crease_threshold = 0.0
ob_plane_036.location = (0.0, 7.153e-07, 0.0)
ob_plane_036.lineart.crease_threshold = 0.0
_m = ob_plane_036.modifiers.new('Solidify', 'SOLIDIFY')
_m.solidify_mode = 'NON_MANIFOLD'
_m.thickness = 0.1
_m.offset = 0.0
_m.nonmanifold_boundary_mode = 'ROUND'
ob_circle_007.location = (-4.617, 0.426, 0.0)
ob_circle_007.rotation_euler = (0.0, -0.0, -0.001307)
ob_circle_007.lineart.crease_threshold = 0.0
ob_circle_008.location = (-4.581, -0.5749, 0.0)
ob_circle_008.rotation_euler = (0.0, -0.0, -0.001307)
ob_circle_008.lineart.crease_threshold = 0.0
ob_circle_009.location = (-5.596, 1.12, 0.0)
ob_circle_009.lineart.crease_threshold = 0.0
ob_circle_010.location = (-5.499, -1.33, 0.0)
ob_circle_010.lineart.crease_threshold = 0.0
ob_circle_001.location = (4.617, 0.426, 0.0)
ob_circle_001.lineart.crease_threshold = 0.0
ob_circle_002.location = (4.581, -0.5749, 0.0)
ob_circle_002.lineart.crease_threshold = 0.0
ob_circle_003.location = (5.596, 1.12, 0.0)
ob_circle_003.lineart.crease_threshold = 0.0
ob_circle_004.location = (5.499, -1.33, 0.0)
ob_circle_004.lineart.crease_threshold = 0.0
ob_plane_002.location = (0.0, 0.0, 0.0)
ob_plane_002.lineart.crease_threshold = 0.0
ob_plane.location = (0.0, 0.0, 0.0)
ob_plane.lineart.crease_threshold = 0.0
ob_plane_005.location = (0.0, 0.0, 0.0)
ob_plane_005.lineart.crease_threshold = 0.0
_m = ob_plane_005.modifiers.new('Solidify', 'SOLIDIFY')
_m.solidify_mode = 'NON_MANIFOLD'
_m.thickness = 0.4
_m.offset = 0.0
_m.use_rim_only = True
_m.nonmanifold_boundary_mode = 'ROUND'
ob_plane_004.location = (0.0, -145.0, 0.0)
ob_plane_004.lineart.crease_threshold = 0.0

# ---- collection membership
col_gto.objects.link(ob_plane_003)
col_gtl.objects.link(ob_plane_039)
col_gtl.objects.link(ob_text_015)
col_gtl.objects.link(ob_text_017)
col_gtl.objects.link(ob_text_016)
col_gtl.objects.link(ob_text_018)
col_gbl.objects.link(ob_plane_030)
col_gbl.objects.link(ob_plane_025)
col_gbl.objects.link(ob_plane_001)
col_gbl.objects.link(ob_text_004)
col_gbs.objects.link(ob_plane_025)
col_gbs.objects.link(ob_plane_028)
col_gbs.objects.link(ob_text_027)
col_gbs.objects.link(ob_text_028)
col_gbs.objects.link(ob_text_034)
col_gbs.objects.link(ob_text_035)
col_gbs.objects.link(ob_text_036)
col_gbs.objects.link(ob_text_001)
col_gbs.objects.link(ob_text_003)
col_gbs.objects.link(ob_text_006)
col_gbs.objects.link(ob_text_005)
col_gbs.objects.link(ob_text_008)
col_gbs.objects.link(ob_text_010)
col_gbs.objects.link(ob_text_007)
col_gbs.objects.link(ob_text_009)
col_gbs.objects.link(ob_text_011)
col_gbs.objects.link(ob_text_012)
col_gbs.objects.link(ob_text_020)
col_gbs.objects.link(ob_text_021)
col_gbs.objects.link(ob_text_023)
col_gbs.objects.link(ob_text_025)
col_gbo.objects.link(ob_plane_006)
col_cbottom.objects.link(ob_text_029)
col_cbottom.objects.link(ob_text_037)
col_cbottom.objects.link(ob_text_002)
col_cbottom.objects.link(ob_text_019)
col_cbottom.objects.link(ob_text_024)
col_cbottom.objects.link(ob_text_013)
col_cbottom.objects.link(ob_text_014)
col_cbottom.objects.link(ob_text_022)
col_cbottom.objects.link(ob_text_026)
col_mill.objects.link(ob_plane_036)
col_drill.objects.link(ob_circle_007)
col_drill.objects.link(ob_circle_008)
col_drill.objects.link(ob_circle_009)
col_drill.objects.link(ob_circle_010)
col_drill.objects.link(ob_circle_001)
col_drill.objects.link(ob_circle_002)
col_drill.objects.link(ob_circle_003)
col_drill.objects.link(ob_circle_004)
col_g1.objects.link(ob_plane_002)
col_g2.objects.link(ob_plane)
col_lightbarrier.objects.link(ob_plane_005)
col_notes.objects.link(ob_plane_004)

# ---- scene / render settings (as saved in the file)
scene.frame_start = 1; scene.frame_end = 250; scene.frame_set(1)
scene.render.engine = 'BLENDER_EEVEE_NEXT'
scene.render.resolution_percentage = 50
scene.render.dither_intensity = 0.0
scene.cycles.use_denoising = False
scene.cycles.samples = 128
scene.cycles.sampling_pattern = 'TABULATED_SOBOL'
scene.cycles.use_adaptive_sampling = False
scene.cycles.use_light_tree = False
scene.cycles.blur_glossy = 0.0
scene.cycles.sample_clamp_indirect = 0.0
scene.view_settings.view_transform = 'Standard'
scene.unit_settings.scale_length = 0.001
bpy.context.view_layer.update()

# ---- added for rendering (the .blend has no active camera and no usable light): camera, sun
cam_auto = bpy.data.cameras.new('AutoCamera')
cam_auto.lens = 50.0
cam_auto.sensor_width = 36.0
cam_auto.clip_end = 1000.0
ob_auto_camera = bpy.data.objects.new('AutoCamera', cam_auto)
scene.collection.objects.link(ob_auto_camera)
ob_auto_camera.location = (35.6214, -43.1607, 28.5168)
ob_auto_camera.rotation_euler = (1.09748, -7.21219e-08, 0.694738)
scene.camera = ob_auto_camera
light_auto_sun = bpy.data.lights.new('AutoSun', 'SUN')
light_auto_sun.energy = 3.0
light_auto_sun.angle = 0.0523599
ob_auto_sun = bpy.data.objects.new('AutoSun', light_auto_sun)
scene.collection.objects.link(ob_auto_sun)
ob_auto_sun.rotation_euler = (0.872665, 0.174533, 0.523599)
bpy.context.view_layer.update()
